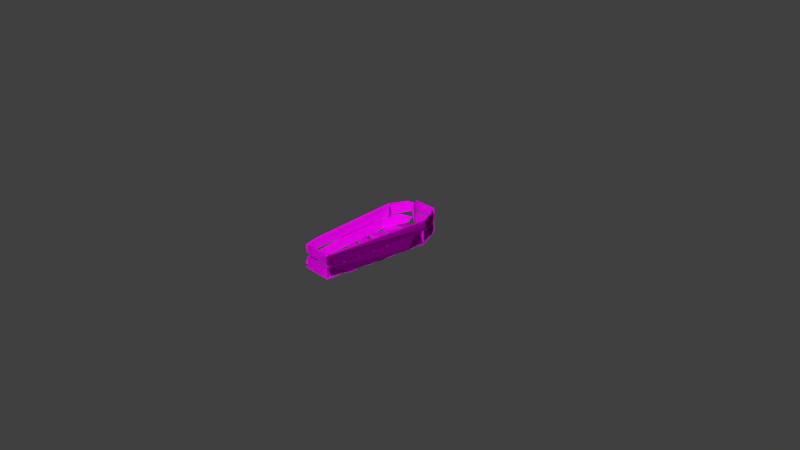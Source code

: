 # Source: Coffin_down.blend  (saved by Blender 2.79.0; exported with 4.5.12 LTS)
import bpy
from mathutils import Matrix  # noqa: F401  (used for matrix-valued properties, if any)

bpy.ops.wm.read_factory_settings(use_empty=True)
scene = bpy.context.scene
scene.name = 'Scene'

# ---- collections
col_collection_1 = bpy.data.collections.new('Collection 1'); scene.collection.children.link(col_collection_1)

# ---- images (referenced by path relative to the original .blend; pixels are not part of the script)
import os
ASSET_DIR = os.environ.get("B2B_ASSET_DIR", "")  # directory of the original .blend (textures are referenced by path, not embedded)
HERE = os.path.dirname(os.path.abspath(__file__))  # packed textures are extracted next to this script under _unpacked/

def load_image(name, relpath, width, height, colorspace="sRGB"):
    """Load a texture the original file referenced (path relative to the .blend, or extracted next to this script)."""
    p = next((c for c in (os.path.join(HERE, relpath), os.path.join(ASSET_DIR, relpath)) if relpath and os.path.exists(c)), "")
    if p:
        img = bpy.data.images.load(p, check_existing=True)
        img.name = name
    else:  # same state as the original file: an image datablock whose file is absent (Cycles renders it pink)
        img = bpy.data.images.new(name, width, height)
        img.source = "FILE"
        img.filepath = "//" + (relpath or name)
    img.colorspace_settings.name = colorspace
    return img
img_envsamplertex = load_image('EnvSamplerTex', 'coffin_01_kolor.tga', 1024, 1024, 'sRGB')
img_envsamplertex_001 = load_image('EnvSamplerTex.001', 'coffin_01_normal.jpg', 1024, 1024, 'Non-Color')

# ---- materials (node trees are filled in below, after node groups)
mat_m_coffin = bpy.data.materials.new('M_Coffin')
mat_m_coffin.alpha_threshold = 0.0
mat_m_coffin.roughness = 0.5

# ---- material node trees
mat_m_coffin.use_nodes = True; mat_m_coffin.node_tree.nodes.clear()
_N = mat_m_coffin.node_tree.nodes; _L = mat_m_coffin.node_tree.links
n0 = _N.new('ShaderNodeOutputMaterial'); n0.name = 'Material Output'; n0.location = (1200, 880)
n0.label = 'Material Out'
n1 = _N.new('ShaderNodeAddShader'); n1.name = 'Add Shader'; n1.location = (1000, 880)
n1.label = 'Shader Add Refl'
n2 = _N.new('ShaderNodeAddShader'); n2.name = 'Add Shader.001'; n2.location = (800, 880)
n2.label = 'Shader Add Spec'
n3 = _N.new('ShaderNodeBsdfRefraction'); n3.name = 'Refraction BSDF'; n3.location = (1200, 220)
n3.label = 'Refl BSDF'
n3.mute = True
n4 = _N.new('ShaderNodeMix'); n4.name = 'Mix'; n4.location = (1000, 220)
n4.label = 'Mix Color/Refl'
n4.data_type = 'RGBA'
n4.blend_type = 'MULTIPLY'
n4.inputs[0].default_value = 1.0
n4.inputs[6].default_value = (1.0, 1.0, 1.0, 1.0)
n4.inputs[7].default_value = (0.0, 0.0, 0.0, 0.0)
n5 = _N.new('ShaderNodeMixShader'); n5.name = 'Mix Shader'; n5.location = (600, 880)
n5.label = 'Shader Mix Alpha'
n6 = _N.new('ShaderNodeBsdfTransparent'); n6.name = 'Transparent BSDF'; n6.location = (400, 880)
n6.label = 'Alpha BSDF'
n6.mute = True
n7 = _N.new('ShaderNodeMix'); n7.name = 'Mix.001'; n7.location = (200, 1100)
n7.label = 'Mix Color/Alpha'
n7.data_type = 'RGBA'
n7.blend_type = 'MULTIPLY'
n7.inputs[0].default_value = 1.0
n7.inputs[6].default_value = (1.0, 1.0, 1.0, 1.0)
n7.inputs[7].default_value = (1.0, 1.0, 1.0, 1.0)
n8 = _N.new('ShaderNodeBsdfDiffuse'); n8.name = 'Diffuse BSDF'; n8.location = (400, 660)
n8.label = 'Diff BSDF'
n9 = _N.new('ShaderNodeMix'); n9.name = 'Mix.002'; n9.location = (200, 660)
n9.label = 'Mix Color/Diffuse'
n9.data_type = 'RGBA'
n9.blend_type = 'MULTIPLY'
n9.inputs[0].default_value = 1.0
n9.inputs[6].default_value = (0.8, 0.8, 0.8, 1.0)
n10 = _N.new('ShaderNodeBsdfAnisotropic'); n10.name = 'Glossy BSDF'; n10.location = (400, 220)
n10.label = 'Spec BSDF'
n10.distribution = 'GGX'
n11 = _N.new('ShaderNodeMix'); n11.name = 'Mix.003'; n11.location = (200, 220)
n11.label = 'Mix Color/Spec'
n11.data_type = 'RGBA'
n11.blend_type = 'MULTIPLY'
n11.inputs[0].default_value = 1.0
n11.inputs[6].default_value = (0.1, 0.1, 0.1, 1.0)
n11.inputs[7].default_value = (0.0, 0.0, 0.0, 1.0)
n12 = _N.new('ShaderNodeMix'); n12.name = 'Mix.004'; n12.location = (200, 0)
n12.label = 'Mix Color/Hardness'
n12.data_type = 'RGBA'
n12.blend_type = 'MULTIPLY'
n12.inputs[0].default_value = 1.0
n12.inputs[6].default_value = (3.95, 3.95, 3.95, 3.95)
n12.inputs[7].default_value = (1.0, 1.0, 1.0, 1.0)
n13 = _N.new('ShaderNodeNormalMap'); n13.name = 'Normal Map'; n13.location = (200, 440)
n13.label = 'Normal/Map'
n13.inputs[0].default_value = 0.35
n14 = _N.new('ShaderNodeMix'); n14.name = 'Mix.005'; n14.location = (1000, 660)
n14.label = 'Bump/Map'
n14.mute = True
n14.data_type = 'RGBA'
n14.blend_type = 'MULTIPLY'
n14.inputs[0].default_value = 1.0
n14.inputs[6].default_value = (1.0, 1.0, 1.0, 1.0)
n14.inputs[7].default_value = (0.0, 0.0, 0.0, 1.0)
n15 = _N.new('ShaderNodeTexCoord'); n15.name = 'Texture Coordinate'; n15.location = (-600, 660)
n15.label = 'Texture Coords'
n16 = _N.new('ShaderNodeTexImage'); n16.name = 'Image Texture'; n16.location = (0, 660)
n16.width = 140
n16.image = img_envsamplertex
n17 = _N.new('ShaderNodeTexImage'); n17.name = 'Image Texture.001'; n17.location = (0, 440)
n17.width = 140
n17.image = img_envsamplertex_001
n18 = _N.new('ShaderNodeDisplacement'); n18.name = 'Displacement'; n18.location = (0, 0)
n18.inputs[1].default_value = 0.0
n18.inputs[2].default_value = 0.1
n19 = _N.new('ShaderNodeMath'); n19.name = 'Math'; n19.location = (0, 0)
n19.operation = 'POWER'
_L.new(n1.outputs[0], n0.inputs[0])
_L.new(n2.outputs[0], n1.inputs[0])
_L.new(n3.outputs[0], n1.inputs[1])
_L.new(n4.outputs[2], n3.inputs[0])
_L.new(n5.outputs[0], n2.inputs[0])
_L.new(n6.outputs[0], n5.inputs[1])
_L.new(n7.outputs[2], n5.inputs[0])
_L.new(n8.outputs[0], n5.inputs[2])
_L.new(n9.outputs[2], n8.inputs[0])
_L.new(n10.outputs[0], n2.inputs[1])
_L.new(n11.outputs[2], n10.inputs[0])
_L.new(n13.outputs[0], n8.inputs[2])
_L.new(n13.outputs[0], n10.inputs[4])
_L.new(n13.outputs[0], n3.inputs[3])
_L.new(n16.outputs[0], n9.inputs[7])
_L.new(n17.outputs[0], n13.inputs[1])
_L.new(n14.outputs[2], n18.inputs[0])
_L.new(n18.outputs[0], n0.inputs[2])
_L.new(n12.outputs[2], n19.inputs[0])
_L.new(n19.outputs[0], n10.inputs[1])
n0.is_active_output = True

# ---- world
world_world = bpy.data.worlds.new('World'); scene.world = world_world
world_world.color = (0.05088, 0.05088, 0.05088)
world_world.use_sun_shadow = False
world_world.sun_shadow_jitter_overblur = 0.0
world_world.cycles.sampling_method = 'MANUAL'

# ---- cameras
cam_camera = bpy.data.cameras.new('Camera')
cam_camera.clip_end = 100.0
cam_camera.lens = 35.0
cam_camera.sensor_width = 32.0
cam_camera.sensor_height = 18.0
cam_camera.ortho_scale = 7.314
cam_camera.dof.focus_distance = 0.0

# ---- meshes
me_untitled_001 = bpy.data.meshes.new('Untitled.001')
me_untitled_001.from_pydata([(-35.9, 69.67, 6.868), (-37.01, 66.6, 4.501), (-37.11, 67.2, 35.15), (-34.46, 68.5, 35.33), (-33.86, 70.21, 21.48), (-33.36, 67.4, 4.845), (13.5, 101.5, 34.42), (14.76, 97.69, 6.71), (13.98, 100.7, 4.742), (11.75, 102.0, 23.64), (12.62, 98.14, 34.26), (16.83, -82.81, 1.845), (18.07, -65.09, 1.714), (20.1, -63.81, 3.065), (10.6, -83.23, 3.728), (-24.8, -82.9, 3.55), (-26.64, -65.5, 2.246), (-23.64, -82.89, 2.08), (20.64, -59.03, 3.093), (23.02, -47.36, 1.627), (-26.36, -57.53, 2.696), (23.52, -40.73, 2.875), (-5.732, -41.08, 0.6923), (-27.66, -45.65, 1.661), (-34.7, 21.86, 3.776), (-32.94, 27.94, 2.412), (29.21, 18.18, 3.533), (27.76, 8.04, 2.457), (-31.65, 20.87, 1.441), (-35.1, 74.68, 1.723), (-39.15, 67.6, 2.87), (-37.3, 55.89, 1.625), (-31.65, 52.29, 3.663), (31.07, 54.8, 3.898), (18.44, 52.32, 1.894), (33.47, 61.47, 2.263), (-19.72, 76.44, 3.712), (25.9, 76.3, 1.537), (13.31, -79.45, 4.822), (12.99, -76.54, 10.63), (16.7, -76.63, 5.381), (16.21, -79.66, 34.92), (-18.72, -76.89, 33.61), (-22.95, -76.59, 29.58), (-21.55, -77.22, 5.235), (-18.55, -77.01, 4.794), (-18.89, 98.01, 32.75), (-18.58, 98.6, 4.919), (-19.25, 101.6, 5.034), (-18.94, 101.5, 33.22), (-19.59, 103.1, 2.227), (16.49, 103.1, 2.781), (14.52, 102.7, 18.85), (-20.61, 102.9, 18.12), (28.55, 69.34, 35.11), (31.57, 66.03, 27.86), (27.35, 65.67, 27.34), (27.3, 68.96, 4.751), (-33.53, 75.23, 20.42), (-35.55, 56.64, 20.57), (-36.85, 65.91, 28.37), (-23.62, -81.91, 34.23), (-21.21, 100.9, 32.49), (-27.0, -60.61, 35.53), (-22.42, 101.9, 26.85), (-39.57, 67.75, 21.02), (-26.73, 94.02, 35.93), (-15.72, -81.86, 20.43), (15.71, -81.44, 20.36), (16.64, -82.83, 32.63), (-21.98, -81.83, 26.32), (-8.887, -83.95, 22.89), (-11.66, -83.37, 35.96), (12.63, -81.62, 35.67), (-20.42, -81.13, 18.97), (15.45, -81.19, 18.1), (15.8, -82.55, 19.02), (16.41, -81.24, 4.413), (-21.94, -81.33, 4.805), (-21.38, -82.81, 17.88), (26.7, 5.408, 3.092), (-32.32, -7.414, 1.818), (19.77, -15.55, 2.262), (-23.71, -15.38, 2.446), (25.84, -2.435, 1.231), (-25.96, -38.07, 3.007), (11.19, -39.09, 3.269), (-31.08, -22.56, 1.945), (23.89, -32.54, 3.6), (24.92, -17.01, 1.668), (21.72, -16.55, 2.392), (-35.28, 48.7, 1.622), (28.04, 30.83, 1.762), (-36.03, 33.17, 3.434), (-31.64, 50.9, 3.042), (31.66, 51.45, 2.744), (-16.73, 103.5, 20.4), (15.52, 104.8, 21.56), (-20.36, 104.8, 22.53), (-21.08, 104.2, 35.66), (13.89, 103.9, 35.99), (15.1, 102.8, 20.49), (-22.05, 102.5, 24.18), (15.78, 101.1, 6.67), (21.3, 91.98, 3.633), (28.46, 77.07, 14.8), (31.28, 50.89, 19.65), (18.12, -78.19, 6.399), (30.83, 40.17, 3.405), (21.92, -49.12, 3.364), (30.7, 65.82, 4.087), (29.64, 46.37, 19.18), (17.18, 98.53, 21.51), (15.34, 101.7, 28.44), (26.8, 81.59, 20.6), (33.74, 67.63, 26.64), (32.24, 54.68, 20.58), (20.81, -67.05, 20.76), (18.33, -82.94, 22.52), (19.08, -83.84, 34.34), (17.91, -77.48, 35.61), (29.53, 71.79, 35.48), (28.04, 73.45, 21.0), (-27.19, 92.85, 1.626), (16.89, 100.9, 2.108), (28.27, 78.59, 3.587), (24.32, 78.43, 2.364), (-12.45, 101.0, 3.968), (-25.54, 94.45, 4.168), (-22.75, 99.32, 11.87), (-24.33, -79.15, 15.87), (-24.67, -82.95, 8.286), (-35.06, 53.42, 3.971), (-31.33, 82.61, 18.88), (-35.01, 75.58, 3.991), (-26.55, -73.61, 3.763), (-35.9, 28.69, 3.83), (-32.69, -7.128, 19.85), (-24.35, -40.58, 3.119), (27.67, 27.82, 2.269), (4.979, 75.74, 2.257), (-23.19, 97.96, 21.19), (25.23, -13.29, 3.322), (-28.3, -16.28, 2.949), (-31.99, 30.14, 1.711), (26.94, 47.3, 4.018), (17.71, 29.23, 3.291), (32.52, 69.11, 35.76), (30.05, 56.08, 21.07), (-33.5, 77.99, 2.927), (-10.73, 77.13, 5.116), (-37.2, 65.37, 10.22), (-33.81, 65.86, 32.5), (15.55, 98.27, 33.43), (11.9, 98.58, 4.852), (-15.72, -61.95, 3.964), (10.91, -62.32, 1.551), (-25.32, 7.87, 3.669), (-31.13, 7.773, 2.319), (30.37, 74.95, 3.489), (12.41, -79.92, 28.28), (14.14, -76.69, 33.82), (17.09, -76.82, 30.81), (-18.71, -81.07, 23.96), (-21.32, 97.14, 21.11), (10.49, 105.1, 18.37), (-15.33, 104.7, 3.475), (29.76, 65.81, 35.6), (31.4, 67.66, 4.305), (29.89, 65.79, 4.838), (-36.38, 66.92, 34.49), (-38.75, 69.72, 35.79), (-24.43, -80.39, 21.23), (-36.75, 73.53, 20.03), (-21.13, -81.37, 34.33), (4.422, -83.54, 4.402), (-32.47, 1.609, 3.578), (-23.9, 6.35, 2.079), (12.66, -37.91, 1.139), (-17.69, -16.68, 0.9907), (-18.28, 102.3, 34.05), (30.02, 68.67, 19.1), (17.72, 97.56, 19.01), (19.21, -82.55, 18.32), (17.35, 96.95, 35.55), (23.18, 88.98, 35.61), (29.78, 52.44, 35.92), (20.07, -54.5, 20.33), (-15.65, 101.1, 1.655), (-36.16, 57.7, 19.16), (-23.65, -79.3, 5.45)], [], [(4, 5, 0), (151, 2, 1), (0, 1, 2), (2, 4, 0), (4, 2, 3), (5, 4, 152), (152, 2, 151), (6, 153, 8), (8, 9, 6), (7, 154, 8), (154, 10, 9), (154, 7, 10), (153, 10, 7), (12, 17, 16), (13, 12, 16), (14, 11, 13), (13, 11, 12), (14, 17, 11), (17, 14, 15), (15, 16, 17), (155, 156, 18), (18, 156, 19), (19, 21, 18), (155, 138, 20), (138, 23, 20), (22, 21, 19), (158, 157, 24), (24, 25, 158), (26, 139, 24), (26, 27, 139), (28, 27, 158), (27, 28, 139), (31, 32, 30), (30, 29, 31), (34, 33, 32), (34, 35, 33), (37, 35, 34), (31, 29, 140), (140, 37, 31), (33, 159, 36), (37, 140, 36), (160, 39, 38), (161, 162, 40), (162, 41, 40), (45, 44, 42), (163, 45, 42), (49, 46, 48), (164, 47, 46), (164, 49, 48), (53, 165, 166), (52, 165, 53), (55, 54, 167), (55, 169, 168), (56, 169, 167), (54, 55, 168), (168, 57, 54), (57, 168, 169), (56, 57, 169), (60, 61, 172), (59, 58, 60), (171, 170, 66), (63, 65, 172), (64, 62, 141), (173, 59, 172), (65, 173, 172), (173, 66, 64), (64, 141, 173), (67, 174, 68), (68, 69, 71), (69, 68, 73), (67, 71, 70), (71, 69, 72), (77, 78, 75), (76, 75, 74), (76, 77, 75), (175, 78, 77), (79, 74, 78), (80, 84, 177), (81, 83, 176), (142, 80, 176), (176, 83, 142), (177, 84, 81), (178, 86, 85), (86, 88, 85), (90, 179, 143), (91, 94, 95), (146, 144, 92), (93, 91, 144), (93, 94, 91), (93, 146, 145), (94, 93, 145), (94, 145, 95), (101, 97, 100), (96, 97, 101), (102, 98, 96), (101, 100, 180), (106, 181, 111), (105, 110, 104), (104, 182, 105), (105, 181, 106), (183, 109, 108), (183, 107, 109), (107, 183, 111), (111, 110, 107), (111, 181, 110), (184, 185, 113), (114, 122, 112), (114, 112, 113), (116, 122, 114), (119, 116, 115), (147, 186, 120), (117, 187, 116), (187, 117, 118), (119, 120, 118), (184, 122, 121), (122, 184, 113), (120, 148, 187), (149, 150, 127), (127, 124, 188), (149, 123, 126), (124, 125, 126), (125, 124, 127), (127, 150, 125), (189, 128, 129), (133, 189, 129), (128, 189, 132), (189, 130, 190), (135, 132, 190), (136, 132, 135), (136, 189, 134), (137, 136, 135), (137, 135, 130), (5, 1, 0), (2, 152, 3), (152, 4, 3), (151, 5, 152), (151, 1, 5), (6, 9, 10), (10, 153, 6), (8, 153, 7), (154, 9, 8), (12, 11, 17), (13, 15, 14), (13, 16, 15), (155, 20, 156), (155, 18, 21), (155, 21, 138), (22, 23, 138), (138, 21, 22), (22, 19, 156), (23, 22, 156), (23, 156, 20), (25, 24, 139), (24, 157, 26), (158, 27, 157), (26, 157, 27), (58, 62, 170, 60), (28, 158, 25), (25, 139, 28), (30, 36, 29), (32, 36, 30), (32, 31, 34), (34, 31, 37), (35, 159, 33), (36, 32, 33), (35, 37, 159), (36, 140, 29), (37, 36, 159), (160, 38, 41), (38, 40, 41), (161, 39, 160), (38, 39, 40), (39, 161, 40), (161, 160, 41), (41, 162, 161), (43, 44, 163), (42, 44, 43), (43, 163, 42), (45, 163, 44), (48, 46, 47), (164, 48, 47), (49, 164, 46), (50, 53, 166), (50, 166, 51), (165, 51, 166), (165, 52, 51), (50, 51, 52), (50, 52, 53), (54, 56, 167), (167, 169, 55), (56, 54, 57), (62, 58, 141), (60, 172, 59), (170, 171, 63, 61), (170, 61, 60), (92, 95, 145, 146), (66, 170, 62), (61, 63, 172), (63, 171, 65), (64, 66, 62), (173, 141, 58), (173, 58, 59), (171, 173, 65), (171, 66, 173), (68, 174, 73), (67, 70, 174), (67, 68, 71), (71, 174, 70), (72, 174, 71), (69, 73, 72), (72, 73, 174), (78, 74, 75), (74, 79, 76), (76, 79, 175), (76, 175, 77), (175, 79, 78), (176, 80, 177), (80, 142, 84), (83, 82, 142), (82, 84, 142), (82, 83, 84), (83, 81, 84), (81, 176, 177), (85, 88, 143), (87, 85, 143), (89, 90, 88), (88, 86, 178), (88, 178, 89), (88, 90, 143), (179, 87, 143), (179, 85, 87), (179, 90, 89), (178, 179, 89), (179, 178, 85), (92, 91, 95), (92, 144, 91), (144, 146, 93), (128, 134, 133, 129), (96, 101, 102), (98, 97, 96), (102, 180, 99), (102, 99, 98), (99, 97, 98), (99, 100, 97), (99, 180, 100), (180, 102, 101), (104, 103, 182), (105, 182, 181), (105, 106, 110), (111, 183, 106), (106, 108, 110), (108, 106, 183), (108, 109, 110), (110, 103, 104), (107, 110, 109), (181, 182, 110), (110, 182, 103), (185, 114, 113), (116, 148, 122), (115, 116, 114), (147, 115, 114), (147, 114, 185), (185, 184, 121), (147, 185, 121), (121, 186, 147), (147, 119, 115), (116, 119, 117), (187, 148, 116), (118, 117, 119), (120, 119, 147), (148, 120, 186), (186, 121, 148), (122, 148, 121), (122, 113, 112), (120, 187, 118), (123, 149, 127), (127, 188, 123), (123, 188, 126), (126, 188, 124), (126, 150, 149), (125, 150, 126), (189, 190, 132), (130, 135, 131), (130, 131, 190), (190, 131, 135), (134, 128, 132), (134, 189, 133), (136, 134, 132), (137, 189, 136), (137, 130, 189)])
_uv = me_untitled_001.uv_layers.new(name='UVmap_0')
_uv.uv.foreach_set('vector', [0.4529, 0.4452, 0.4598, 0.4421, 0.4546, 0.4523, 0.4672, 0.4674, 0.4636, 0.5497, 0.4622, 0.4495, 0.4546, 0.4523, 0.4622, 0.4495, 0.4636, 0.5497, 0.4636, 0.5497, 0.4476, 0.5021, 0.4546, 0.4523, 0.4476, 0.5021, 0.4636, 0.5497, 0.451, 0.5473, 0.4416, 0.4513, 0.4476, 0.5021, 0.4331, 0.5399, 0.4331, 0.5399, 0.4251, 0.5456, 0.423, 0.4669, 0.4987, 0.4573, 0.5099, 0.4598, 0.5088, 0.5367, 0.5088, 0.5367, 0.4931, 0.4819, 0.4987, 0.4573, 0.5061, 0.5583, 0.4986, 0.5567, 0.5015, 0.5509, 0.4826, 0.5463, 0.4806, 0.4568, 0.4931, 0.4819, 0.4826, 0.5463, 0.4755, 0.5325, 0.4806, 0.4568, 0.4742, 0.4685, 0.4806, 0.4568, 0.4755, 0.5325, 0.6729, 0.4926, 0.7217, 0.6015, 0.688, 0.617, 0.6428, 0.4999, 0.6729, 0.4926, 0.6664, 0.6193, 0.608, 0.5093, 0.6148, 0.4871, 0.6428, 0.4999, 0.6428, 0.4999, 0.6148, 0.4871, 0.6563, 0.4827, 0.608, 0.5093, 0.6027, 0.5925, 0.6026, 0.4985, 0.6027, 0.5925, 0.608, 0.5093, 0.6135, 0.6116, 0.6135, 0.6116, 0.6537, 0.6211, 0.6142, 0.6198, 0.6773, 0.74, 0.6747, 0.6464, 0.6863, 0.6298, 0.6863, 0.6298, 0.6747, 0.6464, 0.7157, 0.6236, 0.7157, 0.6236, 0.7353, 0.6304, 0.6863, 0.6298, 0.6773, 0.74, 0.7386, 0.7632, 0.6916, 0.773, 0.7386, 0.7632, 0.7221, 0.7761, 0.6916, 0.773, 0.7489, 0.7096, 0.7353, 0.6304, 0.7718, 0.633, 0.9374, 0.5958, 0.9314, 0.5672, 0.9629, 0.5922, 0.9629, 0.5922, 0.9806, 0.5982, 0.9374, 0.5958, 0.9598, 0.417, 0.982, 0.4112, 0.9629, 0.5922, 0.9598, 0.417, 0.937, 0.4212, 0.982, 0.4112, 0.8848, 0.5735, 0.9089, 0.4233, 0.924, 0.5829, 0.9089, 0.4233, 0.8848, 0.5735, 0.8666, 0.4194, 0.9308, 0.9852, 0.9274, 0.9648, 0.9643, 0.9851, 0.9643, 0.9851, 0.9822, 0.9878, 0.9308, 0.9852, 0.9133, 0.8085, 0.928, 0.7802, 0.9274, 0.9648, 0.9216, 0.7757, 0.9482, 0.7737, 0.928, 0.7802, 0.8519, 0.8049, 0.8815, 0.7814, 0.9133, 0.8085, 0.8914, 0.9803, 0.858, 0.9667, 0.8522, 0.8573, 0.8522, 0.8573, 0.8519, 0.8049, 0.8914, 0.9803, 0.928, 0.7802, 0.9808, 0.7713, 0.9878, 0.9331, 0.9939, 0.798, 0.9916, 0.8644, 0.9878, 0.9331, 0.7243, 0.3015, 0.7175, 0.2451, 0.7307, 0.2281, 0.712, 0.3136, 0.699, 0.3097, 0.7144, 0.223, 0.699, 0.3097, 0.6914, 0.3232, 0.7115, 0.2243, 0.7157, 0.3394, 0.7306, 0.3489, 0.7175, 0.4312, 0.6985, 0.3978, 0.7157, 0.3394, 0.7175, 0.4312, 0.5661, 0.5408, 0.5444, 0.5365, 0.5718, 0.4855, 0.5412, 0.5056, 0.5518, 0.4473, 0.5444, 0.5365, 0.5412, 0.5056, 0.5287, 0.5453, 0.5394, 0.4515, 0.5703, 0.2808, 0.6569, 0.282, 0.5888, 0.3161, 0.6639, 0.2561, 0.6569, 0.282, 0.5717, 0.2656, 0.5261, 0.5951, 0.5427, 0.582, 0.5431, 0.589, 0.5261, 0.5951, 0.4407, 0.6052, 0.4357, 0.5876, 0.5106, 0.6077, 0.4407, 0.6052, 0.5315, 0.5984, 0.5427, 0.582, 0.5261, 0.5951, 0.4357, 0.5876, 0.4357, 0.5876, 0.4297, 0.5822, 0.5427, 0.582, 0.4297, 0.5822, 0.4357, 0.5876, 0.4298, 0.5883, 0.5106, 0.6077, 0.4454, 0.614, 0.4407, 0.6052, 0.1207, 0.1953, 0.5469, 0.1765, 0.5057, 0.2124, 0.1499, 0.2142, 0.09148, 0.213, 0.1207, 0.1953, 0.1104, 0.1595, 0.118, 0.1757, 0.03056, 0.1642, 0.5061, 0.1583, 0.1153, 0.1246, 0.5466, 0.1286, 0.008037, 0.138, 0.005081, 0.155, 0.01233, 0.122, 0.09052, 0.1167, 0.2036, 0.1119, 0.5466, 0.1286, 0.1153, 0.1246, 0.09052, 0.1167, 0.5466, 0.1286, 0.09052, 0.1167, 0.03056, 0.1642, 0.008037, 0.138, 0.008037, 0.138, 0.01233, 0.122, 0.09052, 0.1167, 0.6593, 0.05628, 0.6478, 0.1025, 0.5731, 0.06586, 0.5731, 0.06586, 0.5709, 0.02087, 0.6386, 0.04316, 0.5709, 0.02087, 0.5677, 0.04788, 0.5643, 0.01393, 0.6593, 0.05628, 0.6386, 0.04316, 0.6809, 0.04256, 0.6386, 0.04316, 0.5709, 0.02087, 0.6531, 0.009595, 0.5716, 0.1178, 0.669, 0.1174, 0.5673, 0.1494, 0.572, 0.1742, 0.5673, 0.1494, 0.6687, 0.1529, 0.572, 0.1742, 0.5611, 0.1998, 0.5597, 0.1689, 0.6002, 0.2002, 0.6722, 0.2089, 0.5716, 0.2074, 0.6731, 0.171, 0.684, 0.1767, 0.6768, 0.2046, 0.6539, 0.6444, 0.6631, 0.6451, 0.6605, 0.7821, 0.6163, 0.8094, 0.5909, 0.7886, 0.649, 0.8118, 0.6007, 0.6432, 0.6539, 0.6444, 0.649, 0.8118, 0.649, 0.8118, 0.5909, 0.7886, 0.6007, 0.6432, 0.5317, 0.7717, 0.55, 0.6455, 0.5493, 0.7974, 0.8103, 0.6377, 0.8151, 0.6394, 0.8234, 0.7559, 0.8151, 0.6394, 0.8334, 0.6076, 0.8234, 0.7559, 0.8802, 0.6115, 0.8916, 0.7233, 0.8823, 0.7559, 0.7207, 0.9681, 0.7123, 0.9516, 0.7092, 0.7835, 0.7763, 0.8138, 0.7651, 0.9604, 0.7467, 0.7956, 0.7906, 0.9701, 0.8227, 0.9781, 0.7828, 0.9772, 0.7906, 0.9701, 0.8296, 0.962, 0.8227, 0.9781, 0.7906, 0.9701, 0.7763, 0.8138, 0.8145, 0.8089, 0.8296, 0.962, 0.7906, 0.9701, 0.8145, 0.8089, 0.8296, 0.962, 0.8145, 0.8089, 0.8336, 0.7808, 0.5605, 0.3501, 0.5712, 0.3534, 0.5737, 0.387, 0.6646, 0.3383, 0.5712, 0.3534, 0.5697, 0.3407, 0.6813, 0.355, 0.6733, 0.3465, 0.681, 0.3407, 0.5731, 0.433, 0.5737, 0.387, 0.676, 0.4019, 0.3861, 0.3065, 0.4337, 0.3215, 0.3572, 0.3253, 0.4692, 0.3029, 0.4369, 0.2775, 0.5226, 0.2697, 0.5226, 0.2697, 0.5267, 0.3221, 0.4692, 0.3029, 0.4692, 0.3029, 0.4512, 0.322, 0.3861, 0.3065, 0.009912, 0.3076, 0.1062, 0.2689, 0.361, 0.2731, 0.009912, 0.3076, 0.005239, 0.2833, 0.1062, 0.2689, 0.0195, 0.2417, 0.05849, 0.2268, 0.3635, 0.2195, 0.3635, 0.2195, 0.4369, 0.2775, 0.0195, 0.2417, 0.3635, 0.2195, 0.4436, 0.2201, 0.4369, 0.2775, 0.5382, 0.3877, 0.5085, 0.3818, 0.5505, 0.3602, 0.4833, 0.3388, 0.4821, 0.3291, 0.5459, 0.3387, 0.4833, 0.3388, 0.5459, 0.3387, 0.5505, 0.3602, 0.4038, 0.3374, 0.4821, 0.3291, 0.4833, 0.3388, 0.006898, 0.3735, 0.4038, 0.3374, 0.4409, 0.3574, 0.443, 0.3809, 0.3998, 0.3922, 0.02203, 0.406, 0.04961, 0.3391, 0.08142, 0.3308, 0.4038, 0.3374, 0.08142, 0.3308, 0.04961, 0.3391, 0.006963, 0.3451, 0.006898, 0.3735, 0.001823, 0.363, 0.006963, 0.3451, 0.5382, 0.3877, 0.4607, 0.4218, 0.454, 0.3944, 0.4607, 0.4218, 0.5382, 0.3877, 0.5411, 0.4171, 0.02203, 0.406, 0.4102, 0.4341, 0.1323, 0.4301, 0.5606, 0.9908, 0.5467, 0.9878, 0.5168, 0.9735, 0.4929, 0.8948, 0.5006, 0.8507, 0.4977, 0.9395, 0.5606, 0.9908, 0.5241, 0.9694, 0.553, 0.8254, 0.5006, 0.8507, 0.5522, 0.814, 0.553, 0.8254, 0.5715, 0.819, 0.6319, 0.8625, 0.6289, 0.9288, 0.6289, 0.9288, 0.5859, 0.9221, 0.5715, 0.819, 0.1094, 0.005475, 0.0216, 0.05417, 0.005315, 0.02328, 0.03878, 0.001952, 0.1094, 0.005475, 0.005315, 0.02328, 0.0216, 0.05417, 0.1094, 0.005475, 0.1535, 0.04674, 0.1094, 0.005475, 0.5381, 0.01807, 0.541, 0.03775, 0.5201, 0.05952, 0.1535, 0.04674, 0.541, 0.03775, 0.2227, 0.0551, 0.1535, 0.04674, 0.5201, 0.05952, 0.2227, 0.0551, 0.1212, 0.1053, 0.0904, 0.05638, 0.3251, 0.09891, 0.2227, 0.0551, 0.5201, 0.05952, 0.3251, 0.09891, 0.5201, 0.05952, 0.5341, 0.09087, 0.4598, 0.4421, 0.4622, 0.4495, 0.4546, 0.4523, 0.4636, 0.5497, 0.4636, 0.5578, 0.4589, 0.5559, 0.4331, 0.5399, 0.4476, 0.5021, 0.4392, 0.5458, 0.423, 0.4669, 0.4416, 0.4513, 0.4331, 0.5399, 0.423, 0.4669, 0.4262, 0.4502, 0.4416, 0.4513, 0.5045, 0.4471, 0.5016, 0.4417, 0.5079, 0.4442, 0.5079, 0.4442, 0.5099, 0.4598, 0.5045, 0.4471, 0.5088, 0.5367, 0.5099, 0.4598, 0.5156, 0.5266, 0.4986, 0.5567, 0.4931, 0.4819, 0.5015, 0.5509, 0.6729, 0.4926, 0.7218, 0.4993, 0.7217, 0.6015, 0.6428, 0.4999, 0.6135, 0.6116, 0.608, 0.5093, 0.6428, 0.4999, 0.6664, 0.6193, 0.6135, 0.6116, 0.6773, 0.74, 0.6703, 0.7503, 0.6721, 0.673, 0.6773, 0.74, 0.6863, 0.6298, 0.7353, 0.6304, 0.6773, 0.74, 0.7353, 0.6304, 0.7386, 0.7632, 0.7489, 0.7096, 0.7708, 0.7661, 0.7386, 0.7632, 0.7386, 0.7632, 0.7353, 0.6304, 0.7489, 0.7096, 0.7489, 0.7096, 0.7718, 0.633, 0.7977, 0.6694, 0.7708, 0.7661, 0.7489, 0.7096, 0.7977, 0.6694, 0.7708, 0.7661, 0.7977, 0.6694, 0.7937, 0.7486, 0.992, 0.5688, 0.9629, 0.5922, 0.9935, 0.4389, 0.9629, 0.5922, 0.9314, 0.5672, 0.9598, 0.417, 0.924, 0.5829, 0.937, 0.4212, 0.9314, 0.5672, 0.9598, 0.417, 0.9314, 0.5672, 0.937, 0.4212, 0.09148, 0.213, 0.009881, 0.1801, 0.118, 0.1757, 0.1207, 0.1953, 0.8848, 0.5735, 0.8979, 0.5902, 0.8665, 0.5899, 0.8665, 0.5899, 0.8666, 0.4194, 0.8848, 0.5735, 0.9643, 0.9851, 0.9871, 0.984, 0.9822, 0.9878, 0.9773, 0.982, 0.9871, 0.984, 0.9643, 0.9851, 0.9274, 0.9648, 0.8914, 0.9803, 0.9133, 0.8085, 0.9133, 0.8085, 0.8914, 0.9803, 0.8519, 0.8049, 0.9482, 0.7737, 0.9808, 0.7713, 0.928, 0.7802, 0.9878, 0.9331, 0.9274, 0.9648, 0.928, 0.7802, 0.9482, 0.7737, 0.9829, 0.7615, 0.9808, 0.7713, 0.9878, 0.9331, 0.9916, 0.8644, 0.9928, 0.9673, 0.9939, 0.798, 0.9878, 0.9331, 0.9808, 0.7713, 0.7243, 0.3015, 0.7307, 0.2281, 0.7352, 0.3088, 0.7307, 0.2281, 0.7413, 0.2389, 0.7352, 0.3088, 0.712, 0.3136, 0.7175, 0.2451, 0.7243, 0.3015, 0.7307, 0.2281, 0.7175, 0.2451, 0.7144, 0.223, 0.7175, 0.2451, 0.712, 0.3136, 0.7144, 0.223, 0.6979, 0.3309, 0.6885, 0.3322, 0.6914, 0.3232, 0.6914, 0.3232, 0.699, 0.3097, 0.6979, 0.3309, 0.7314, 0.4279, 0.7306, 0.3489, 0.7447, 0.4028, 0.7175, 0.4312, 0.7306, 0.3489, 0.7314, 0.4279, 0.6924, 0.426, 0.6985, 0.3978, 0.6983, 0.4365, 0.7157, 0.3394, 0.6985, 0.3978, 0.7183, 0.3338, 0.5718, 0.4855, 0.5444, 0.5365, 0.5518, 0.4473, 0.5412, 0.5056, 0.5394, 0.4515, 0.5518, 0.4473, 0.5287, 0.5453, 0.5412, 0.5056, 0.5367, 0.5433, 0.5743, 0.3258, 0.5703, 0.2808, 0.5888, 0.3161, 0.5743, 0.3258, 0.5888, 0.3161, 0.6727, 0.3203, 0.6569, 0.282, 0.6727, 0.3203, 0.5888, 0.3161, 0.6569, 0.282, 0.6758, 0.2758, 0.6727, 0.3203, 0.5818, 0.2228, 0.6592, 0.2178, 0.6639, 0.2561, 0.5818, 0.2228, 0.6639, 0.2561, 0.5717, 0.2656, 0.5427, 0.582, 0.5485, 0.5846, 0.5431, 0.589, 0.5315, 0.5984, 0.4407, 0.6052, 0.5261, 0.5951, 0.5106, 0.6077, 0.5326, 0.6177, 0.4454, 0.614, 0.009881, 0.1801, 0.09148, 0.213, 0.01741, 0.2145, 0.1207, 0.1953, 0.5057, 0.2124, 0.1499, 0.2142, 0.118, 0.1757, 0.1104, 0.1595, 0.5061, 0.1583, 0.5469, 0.1765, 0.118, 0.1757, 0.5469, 0.1765, 0.1207, 0.1953, 0.7829, 0.7899, 0.8336, 0.7808, 0.8145, 0.8089, 0.7763, 0.8138, 0.03056, 0.1642, 0.118, 0.1757, 0.009881, 0.1801, 0.552, 0.157, 0.5061, 0.1583, 0.5466, 0.1286, 0.5061, 0.1583, 0.1104, 0.1595, 0.1153, 0.1246, 0.008037, 0.138, 0.03056, 0.1642, 0.005081, 0.155, 0.09052, 0.1167, 0.01233, 0.122, 0.0773, 0.1131, 0.09052, 0.1167, 0.0773, 0.1131, 0.105, 0.1121, 0.1104, 0.1595, 0.09052, 0.1167, 0.1153, 0.1246, 0.1104, 0.1595, 0.03056, 0.1642, 0.09052, 0.1167, 0.5731, 0.06586, 0.6478, 0.1025, 0.574, 0.1037, 0.6593, 0.05628, 0.6807, 0.06805, 0.6478, 0.1025, 0.6593, 0.05628, 0.5731, 0.06586, 0.6386, 0.04316, 0.6386, 0.04316, 0.6816, 0.01636, 0.6809, 0.04256, 0.6531, 0.009595, 0.6816, 0.01636, 0.6386, 0.04316, 0.5709, 0.02087, 0.5896, 0.005436, 0.6531, 0.009595, 0.6531, 0.009595, 0.5896, 0.005436, 0.6816, 0.01636, 0.669, 0.1174, 0.6687, 0.1529, 0.5673, 0.1494, 0.6687, 0.1529, 0.6731, 0.171, 0.572, 0.1742, 0.572, 0.1742, 0.6731, 0.171, 0.6002, 0.2002, 0.572, 0.1742, 0.6002, 0.2002, 0.5611, 0.1998, 0.6002, 0.2002, 0.6731, 0.171, 0.6722, 0.2089, 0.649, 0.8118, 0.6539, 0.6444, 0.6605, 0.7821, 0.6539, 0.6444, 0.6007, 0.6432, 0.6254, 0.6338, 0.5909, 0.7886, 0.5908, 0.6604, 0.6007, 0.6432, 0.5908, 0.6604, 0.55, 0.6455, 0.5885, 0.6428, 0.5908, 0.6604, 0.5909, 0.7886, 0.55, 0.6455, 0.5909, 0.7886, 0.5493, 0.7974, 0.55, 0.6455, 0.5493, 0.7974, 0.5378, 0.7974, 0.5317, 0.7717, 0.8234, 0.7559, 0.8334, 0.6076, 0.8823, 0.7559, 0.8639, 0.7679, 0.8234, 0.7559, 0.8823, 0.7559, 0.8661, 0.6021, 0.883, 0.6165, 0.8334, 0.6076, 0.8334, 0.6076, 0.8151, 0.6394, 0.8232, 0.6054, 0.8334, 0.6076, 0.8232, 0.6054, 0.8661, 0.6021, 0.8334, 0.6076, 0.883, 0.6165, 0.8823, 0.7559, 0.8916, 0.7233, 0.9026, 0.7612, 0.8823, 0.7559, 0.8916, 0.7233, 0.9395, 0.7319, 0.9026, 0.7612, 0.8916, 0.7233, 0.8802, 0.6115, 0.9101, 0.6218, 0.9396, 0.6462, 0.8916, 0.7233, 0.9101, 0.6218, 0.8916, 0.7233, 0.9396, 0.6462, 0.9395, 0.7319, 0.7467, 0.7956, 0.7207, 0.9681, 0.7092, 0.7835, 0.7467, 0.7956, 0.7651, 0.9604, 0.7207, 0.9681, 0.7651, 0.9604, 0.7763, 0.8138, 0.7906, 0.9701, 0.0216, 0.05417, 0.0904, 0.05638, 0.06293, 0.1005, 0.007652, 0.07885, 0.6646, 0.3383, 0.5697, 0.3407, 0.6471, 0.3348, 0.6733, 0.3465, 0.5712, 0.3534, 0.6646, 0.3383, 0.6813, 0.355, 0.6826, 0.3797, 0.6753, 0.3827, 0.6813, 0.355, 0.6753, 0.3827, 0.6733, 0.3465, 0.6753, 0.3827, 0.5712, 0.3534, 0.6733, 0.3465, 0.6753, 0.3827, 0.5737, 0.387, 0.5712, 0.3534, 0.6753, 0.3827, 0.676, 0.4019, 0.5737, 0.387, 0.676, 0.4019, 0.6774, 0.4178, 0.5731, 0.433, 0.5226, 0.2697, 0.5501, 0.2883, 0.5267, 0.3221, 0.4692, 0.3029, 0.5267, 0.3221, 0.4512, 0.322, 0.4692, 0.3029, 0.3861, 0.3065, 0.4369, 0.2775, 0.3572, 0.3253, 0.009912, 0.3076, 0.3861, 0.3065, 0.3861, 0.3065, 0.361, 0.2731, 0.4369, 0.2775, 0.361, 0.2731, 0.3861, 0.3065, 0.009912, 0.3076, 0.361, 0.2731, 0.1062, 0.2689, 0.4369, 0.2775, 0.4369, 0.2775, 0.5441, 0.2571, 0.5226, 0.2697, 0.0195, 0.2417, 0.4369, 0.2775, 0.1062, 0.2689, 0.4436, 0.2201, 0.5396, 0.2251, 0.4369, 0.2775, 0.4369, 0.2775, 0.5396, 0.2251, 0.5441, 0.2571, 0.5085, 0.3818, 0.4833, 0.3388, 0.5505, 0.3602, 0.4038, 0.3374, 0.4193, 0.3288, 0.4821, 0.3291, 0.4409, 0.3574, 0.4038, 0.3374, 0.4833, 0.3388, 0.443, 0.3809, 0.4409, 0.3574, 0.4833, 0.3388, 0.443, 0.3809, 0.4833, 0.3388, 0.5085, 0.3818, 0.5085, 0.3818, 0.5382, 0.3877, 0.454, 0.3944, 0.443, 0.3809, 0.5085, 0.3818, 0.454, 0.3944, 0.454, 0.3944, 0.3998, 0.3922, 0.443, 0.3809, 0.443, 0.3809, 0.006898, 0.3735, 0.4409, 0.3574, 0.4038, 0.3374, 0.006898, 0.3735, 0.04961, 0.3391, 0.08142, 0.3308, 0.4193, 0.3288, 0.4038, 0.3374, 0.006963, 0.3451, 0.04961, 0.3391, 0.006898, 0.3735, 0.02203, 0.406, 0.006898, 0.3735, 0.443, 0.3809, 0.4102, 0.4341, 0.02203, 0.406, 0.3998, 0.3922, 0.3998, 0.3922, 0.454, 0.3944, 0.4102, 0.4341, 0.4607, 0.4218, 0.4102, 0.4341, 0.454, 0.3944, 0.4607, 0.4218, 0.5411, 0.4171, 0.5154, 0.4317, 0.02203, 0.406, 0.1323, 0.4301, 0.02777, 0.4255, 0.5241, 0.9694, 0.5606, 0.9908, 0.5168, 0.9735, 0.5168, 0.9735, 0.4968, 0.9611, 0.5241, 0.9694, 0.5241, 0.9694, 0.4977, 0.9395, 0.553, 0.8254, 0.553, 0.8254, 0.4977, 0.9395, 0.5006, 0.8507, 0.553, 0.8254, 0.5859, 0.9221, 0.5606, 0.9908, 0.5715, 0.819, 0.5859, 0.9221, 0.553, 0.8254, 0.1094, 0.005475, 0.541, 0.03775, 0.1535, 0.04674, 0.5381, 0.01807, 0.5545, 0.03341, 0.5502, 0.03445, 0.5381, 0.01807, 0.5502, 0.03445, 0.541, 0.03775, 0.541, 0.03775, 0.5502, 0.03445, 0.553, 0.04274, 0.0904, 0.05638, 0.0216, 0.05417, 0.1535, 0.04674, 0.0904, 0.05638, 0.1212, 0.1053, 0.06293, 0.1005, 0.2227, 0.0551, 0.0904, 0.05638, 0.1535, 0.04674, 0.3251, 0.09891, 0.1212, 0.1053, 0.2227, 0.0551, 0.3251, 0.09891, 0.5341, 0.09087, 0.1212, 0.1053])
_uv.active_render = True
_uv = me_untitled_001.uv_layers.new(name='LightMapUV')
_uv.uv.foreach_set('vector', [0.9293, 0.0839, 0.9327, 0.09138, 0.9216, 0.08568, 0.9054, 0.0993, 0.8163, 0.09527, 0.9246, 0.09393, 0.9216, 0.08568, 0.9246, 0.09393, 0.8163, 0.09527, 0.8163, 0.09527, 0.8677, 0.07804, 0.9216, 0.08568, 0.8677, 0.07804, 0.8163, 0.09527, 0.8186, 0.08184, 0.9227, 0.07149, 0.8677, 0.07804, 0.8268, 0.06226, 0.8268, 0.06226, 0.8206, 0.0536, 0.9057, 0.05133, 0.8995, 0.5353, 0.9122, 0.5381, 0.9106, 0.6213, 0.9106, 0.6213, 0.8931, 0.5618, 0.8995, 0.5353, 0.9077, 0.6446, 0.8993, 0.6428, 0.9024, 0.6366, 0.8812, 0.6316, 0.879, 0.5347, 0.8931, 0.5618, 0.8812, 0.6316, 0.8733, 0.6168, 0.879, 0.5347, 0.8717, 0.5473, 0.879, 0.5347, 0.8733, 0.6168, 0.7685, 0.1281, 0.8272, 0.2593, 0.7865, 0.278, 0.7323, 0.1369, 0.7685, 0.1281, 0.7605, 0.2805, 0.6908, 0.1483, 0.6988, 0.1216, 0.7323, 0.1369, 0.7323, 0.1369, 0.6988, 0.1216, 0.7481, 0.1145, 0.6908, 0.1483, 0.6842, 0.2484, 0.6844, 0.1352, 0.6842, 0.2484, 0.6908, 0.1483, 0.6971, 0.2716, 0.6971, 0.2716, 0.7452, 0.2827, 0.6978, 0.2813, 0.6901, 0.4617, 0.687, 0.3491, 0.7008, 0.3292, 0.7008, 0.3292, 0.687, 0.3491, 0.7362, 0.3218, 0.7362, 0.3218, 0.76, 0.3298, 0.7008, 0.3292, 0.6901, 0.4617, 0.764, 0.4893, 0.7074, 0.5011, 0.764, 0.4893, 0.7443, 0.5047, 0.7074, 0.5011, 0.7763, 0.4249, 0.76, 0.3298, 0.8038, 0.3329, 0.5864, 0.409, 0.5792, 0.3746, 0.6171, 0.4046, 0.6171, 0.4046, 0.6385, 0.4116, 0.5864, 0.409, 0.6133, 0.194, 0.6399, 0.1871, 0.6171, 0.4046, 0.6133, 0.194, 0.5858, 0.199, 0.6399, 0.1871, 0.5232, 0.3822, 0.552, 0.2016, 0.5702, 0.3936, 0.552, 0.2016, 0.5232, 0.3822, 0.5012, 0.1969, 0.3677, 0.4265, 0.3722, 0.4513, 0.3269, 0.4265, 0.3269, 0.4265, 0.3051, 0.4233, 0.3677, 0.4265, 0.3891, 0.6361, 0.3711, 0.6698, 0.3722, 0.4513, 0.3788, 0.675, 0.3467, 0.6774, 0.3711, 0.6698, 0.4637, 0.6404, 0.428, 0.6684, 0.3891, 0.6361, 0.4159, 0.4321, 0.4565, 0.4483, 0.4633, 0.5782, 0.4633, 0.5782, 0.4637, 0.6404, 0.4159, 0.4321, 0.3711, 0.6698, 0.3069, 0.6802, 0.2982, 0.4883, 0.2911, 0.6487, 0.2937, 0.5697, 0.2982, 0.4883, 0.3323, 0.1123, 0.3247, 0.05127, 0.3395, 0.03281, 0.3187, 0.1256, 0.304, 0.1216, 0.3179, 0.02869, 0.304, 0.1216, 0.2956, 0.1362, 0.3179, 0.02869, 0.6041, 0.05842, 0.6201, 0.06862, 0.606, 0.1579, 0.5853, 0.1218, 0.6041, 0.05842, 0.606, 0.1579, 0.6618, 0.06307, 0.6667, 0.0398, 0.7217, 0.06913, 0.7, 0.03617, 0.7629, 0.04754, 0.6667, 0.0398, 0.7, 0.03617, 0.6571, 0.0229, 0.7585, 0.03423, 0.4681, 0.02864, 0.4739, 0.135, 0.4342, 0.05629, 0.5043, 0.1431, 0.4739, 0.135, 0.4909, 0.03665, 0.8949, 0.4677, 0.9091, 0.4859, 0.9014, 0.4863, 0.8949, 0.4677, 0.8838, 0.3756, 0.9, 0.3736, 0.8813, 0.451, 0.8838, 0.3756, 0.8913, 0.4736, 0.9091, 0.4859, 0.8949, 0.4677, 0.9, 0.3736, 0.9, 0.3736, 0.9089, 0.3636, 0.9091, 0.4859, 0.9089, 0.3636, 0.9, 0.3736, 0.9022, 0.3636, 0.8813, 0.451, 0.8742, 0.3806, 0.8838, 0.3756, 0.03538, 0.1916, 0.057, 0.6861, 0.01566, 0.6383, 0.01357, 0.2256, 0.01482, 0.1578, 0.03538, 0.1916, 0.07672, 0.1797, 0.05799, 0.1885, 0.07141, 0.08732, 0.0782, 0.6387, 0.1172, 0.1855, 0.1076, 0.6878, 0.1017, 0.06117, 0.08202, 0.05777, 0.1203, 0.06611, 0.1265, 0.1567, 0.1319, 0.2879, 0.1126, 0.6856, 0.1172, 0.1855, 0.1265, 0.1567, 0.1126, 0.6856, 0.1265, 0.1567, 0.07141, 0.08732, 0.1017, 0.06117, 0.1017, 0.06117, 0.1203, 0.06611, 0.1265, 0.1567, 0.9131, 0.2691, 0.859, 0.2558, 0.9017, 0.1691, 0.9017, 0.1691, 0.9546, 0.1667, 0.9284, 0.245, 0.9546, 0.1667, 0.9228, 0.1629, 0.9628, 0.1591, 0.9131, 0.2691, 0.9284, 0.245, 0.9292, 0.294, 0.9284, 0.245, 0.9546, 0.1667, 0.9678, 0.2617, 0.9787, 0.6881, 0.9792, 0.8005, 0.9421, 0.683, 0.9133, 0.6883, 0.9421, 0.683, 0.9381, 0.8, 0.9133, 0.6883, 0.8835, 0.6759, 0.9193, 0.674, 0.883, 0.721, 0.8729, 0.804, 0.8745, 0.6879, 0.9171, 0.805, 0.9103, 0.8177, 0.8779, 0.8094, 0.8348, 0.7901, 0.8433, 0.7902, 0.84, 0.9548, 0.7869, 0.9878, 0.7564, 0.9628, 0.8261, 0.9906, 0.7547, 0.7915, 0.8267, 0.7792, 0.8261, 0.9906, 0.8261, 0.9906, 0.7564, 0.9628, 0.7547, 0.7915, 0.6848, 0.9425, 0.7069, 0.7908, 0.7059, 0.9733, 0.6812, 0.5813, 0.6871, 0.5833, 0.6981, 0.7239, 0.6871, 0.5833, 0.7092, 0.5451, 0.6981, 0.7239, 0.7653, 0.5498, 0.7791, 0.6838, 0.7676, 0.723, 0.51, 0.6619, 0.5, 0.6422, 0.4966, 0.4403, 0.5768, 0.4766, 0.5637, 0.6527, 0.5415, 0.4549, 0.594, 0.6644, 0.6327, 0.674, 0.5846, 0.6728, 0.594, 0.6644, 0.6411, 0.6547, 0.6327, 0.674, 0.594, 0.6644, 0.5768, 0.4766, 0.6228, 0.4708, 0.6411, 0.6547, 0.594, 0.6644, 0.6228, 0.4708, 0.6411, 0.6547, 0.6228, 0.4708, 0.646, 0.437, 0.9732, 0.85, 0.9692, 0.8622, 0.9307, 0.8652, 0.9867, 0.9694, 0.9692, 0.8622, 0.9837, 0.8604, 0.9674, 0.9888, 0.9772, 0.9795, 0.984, 0.9885, 0.8779, 0.8644, 0.9307, 0.8652, 0.9133, 0.9827, 0.4541, 0.9671, 0.5093, 0.9848, 0.4208, 0.9891, 0.5506, 0.963, 0.5129, 0.9333, 0.6127, 0.9242, 0.6127, 0.9242, 0.6175, 0.9856, 0.5506, 0.963, 0.5506, 0.963, 0.5296, 0.9854, 0.4541, 0.9671, 0.01753, 0.9685, 0.1297, 0.9235, 0.4251, 0.9282, 0.01753, 0.9685, 0.01245, 0.9403, 0.1297, 0.9235, 0.029, 0.8917, 0.07423, 0.8743, 0.4282, 0.8659, 0.4282, 0.8659, 0.5129, 0.9333, 0.029, 0.8917, 0.4282, 0.8659, 0.5211, 0.8665, 0.5129, 0.9333, 0.2026, 0.6766, 0.2096, 0.6422, 0.2347, 0.6909, 0.2596, 0.6131, 0.2706, 0.6116, 0.2597, 0.6855, 0.2596, 0.6131, 0.2597, 0.6855, 0.2347, 0.6909, 0.2611, 0.521, 0.2706, 0.6116, 0.2596, 0.6131, 0.2192, 0.06189, 0.2611, 0.521, 0.238, 0.564, 0.2107, 0.5665, 0.1976, 0.5164, 0.1814, 0.07959, 0.2592, 0.1113, 0.2687, 0.1481, 0.2611, 0.521, 0.2687, 0.1481, 0.2592, 0.1113, 0.2664, 0.06336, 0.2192, 0.06189, 0.2313, 0.05607, 0.2523, 0.06202, 0.2026, 0.6766, 0.1633, 0.5869, 0.195, 0.5791, 0.1633, 0.5869, 0.2026, 0.6766, 0.1686, 0.68, 0.1814, 0.07959, 0.149, 0.5284, 0.1535, 0.2071, 0.3731, 0.3916, 0.3563, 0.3881, 0.3203, 0.3709, 0.2915, 0.2763, 0.3009, 0.2232, 0.2973, 0.3301, 0.3731, 0.3916, 0.3291, 0.3659, 0.364, 0.1927, 0.3009, 0.2232, 0.363, 0.1791, 0.364, 0.1927, 0.3862, 0.1851, 0.4589, 0.2376, 0.4555, 0.3172, 0.4555, 0.3172, 0.4035, 0.3091, 0.3862, 0.1851, 0.1358, 0.7148, 0.03454, 0.7713, 0.01578, 0.7354, 0.05436, 0.7107, 0.1358, 0.7148, 0.01578, 0.7354, 0.03454, 0.7713, 0.1358, 0.7148, 0.1866, 0.7629, 0.1358, 0.7148, 0.6302, 0.7298, 0.6336, 0.7526, 0.6096, 0.7777, 0.1866, 0.7629, 0.6336, 0.7526, 0.2663, 0.7726, 0.1866, 0.7629, 0.6096, 0.7777, 0.2663, 0.7726, 0.1495, 0.8306, 0.1139, 0.774, 0.3847, 0.8232, 0.2663, 0.7726, 0.6096, 0.7777, 0.3847, 0.8232, 0.6096, 0.7777, 0.6256, 0.8139, 0.9327, 0.09138, 0.9246, 0.09393, 0.9216, 0.08568, 0.8163, 0.09527, 0.8076, 0.09538, 0.8096, 0.09027, 0.8268, 0.06226, 0.8677, 0.07804, 0.8203, 0.06897, 0.9057, 0.05133, 0.9227, 0.07149, 0.8268, 0.06226, 0.9057, 0.05133, 0.9238, 0.05482, 0.9227, 0.07149, 0.9061, 0.5244, 0.9029, 0.5184, 0.91, 0.5213, 0.91, 0.5213, 0.9122, 0.5381, 0.9061, 0.5244, 0.9106, 0.6213, 0.9122, 0.5381, 0.9184, 0.6105, 0.8993, 0.6428, 0.8931, 0.5618, 0.9024, 0.6366, 0.7685, 0.1281, 0.8273, 0.1364, 0.8272, 0.2593, 0.7323, 0.1369, 0.6971, 0.2716, 0.6908, 0.1483, 0.7323, 0.1369, 0.7605, 0.2805, 0.6971, 0.2716, 0.6901, 0.4617, 0.6815, 0.4739, 0.6838, 0.3812, 0.6901, 0.4617, 0.7008, 0.3292, 0.76, 0.3298, 0.6901, 0.4617, 0.76, 0.3298, 0.764, 0.4893, 0.7763, 0.4249, 0.8026, 0.4928, 0.764, 0.4893, 0.764, 0.4893, 0.76, 0.3298, 0.7763, 0.4249, 0.7763, 0.4249, 0.8038, 0.3329, 0.8352, 0.3767, 0.8026, 0.4928, 0.7763, 0.4249, 0.8352, 0.3767, 0.8026, 0.4928, 0.8352, 0.3767, 0.8302, 0.4717, 0.6521, 0.3764, 0.6171, 0.4046, 0.6541, 0.2202, 0.6171, 0.4046, 0.5792, 0.3746, 0.6133, 0.194, 0.5702, 0.3936, 0.5858, 0.199, 0.5792, 0.3746, 0.6133, 0.194, 0.5792, 0.3746, 0.5858, 0.199, 0.01482, 0.1578, 0.05301, 0.0633, 0.05799, 0.1885, 0.03538, 0.1916, 0.5232, 0.3822, 0.5389, 0.4023, 0.5012, 0.4019, 0.5012, 0.4019, 0.5012, 0.1969, 0.5232, 0.3822, 0.3269, 0.4265, 0.2991, 0.4279, 0.3051, 0.4233, 0.3111, 0.4303, 0.2991, 0.4279, 0.3269, 0.4265, 0.3722, 0.4513, 0.4159, 0.4321, 0.3891, 0.6361, 0.3891, 0.6361, 0.4159, 0.4321, 0.4637, 0.6404, 0.3467, 0.6774, 0.3069, 0.6802, 0.3711, 0.6698, 0.2982, 0.4883, 0.3722, 0.4513, 0.3711, 0.6698, 0.3467, 0.6774, 0.3044, 0.6918, 0.3069, 0.6802, 0.2982, 0.4883, 0.2937, 0.5697, 0.2919, 0.4478, 0.2911, 0.6487, 0.2982, 0.4883, 0.3069, 0.6802, 0.3323, 0.1123, 0.3395, 0.03281, 0.3446, 0.1204, 0.3395, 0.03281, 0.3515, 0.04446, 0.3446, 0.1204, 0.3187, 0.1256, 0.3247, 0.05127, 0.3323, 0.1123, 0.3395, 0.03281, 0.3247, 0.05127, 0.3179, 0.02869, 0.3247, 0.05127, 0.3187, 0.1256, 0.3179, 0.02869, 0.3028, 0.1444, 0.2923, 0.1458, 0.2956, 0.1362, 0.2956, 0.1362, 0.304, 0.1216, 0.3028, 0.1444, 0.6209, 0.1542, 0.6201, 0.06862, 0.636, 0.1268, 0.606, 0.1579, 0.6201, 0.06862, 0.6209, 0.1542, 0.5786, 0.1522, 0.5853, 0.1218, 0.585, 0.1635, 0.6041, 0.05842, 0.5853, 0.1218, 0.6068, 0.05227, 0.7217, 0.06913, 0.6667, 0.0398, 0.7629, 0.04754, 0.7, 0.03617, 0.7585, 0.03423, 0.7629, 0.04754, 0.6571, 0.0229, 0.7, 0.03617, 0.6593, 0.03142, 0.4229, 0.03948, 0.4681, 0.02864, 0.4342, 0.05629, 0.4229, 0.03948, 0.4342, 0.05629, 0.4294, 0.153, 0.4739, 0.135, 0.4294, 0.153, 0.4342, 0.05629, 0.4739, 0.135, 0.4835, 0.1511, 0.4294, 0.153, 0.5433, 0.04823, 0.5491, 0.1375, 0.5043, 0.1431, 0.5433, 0.04823, 0.5043, 0.1431, 0.4909, 0.03665, 0.9091, 0.4859, 0.9063, 0.4922, 0.9014, 0.4863, 0.8913, 0.4736, 0.8838, 0.3756, 0.8949, 0.4677, 0.8813, 0.451, 0.8705, 0.475, 0.8742, 0.3806, 0.05301, 0.0633, 0.01482, 0.1578, 0.01313, 0.07176, 0.03538, 0.1916, 0.01566, 0.6383, 0.01357, 0.2256, 0.05799, 0.1885, 0.07672, 0.1797, 0.0782, 0.6387, 0.057, 0.6861, 0.05799, 0.1885, 0.057, 0.6861, 0.03538, 0.1916, 0.5882, 0.44, 0.646, 0.437, 0.6228, 0.4708, 0.5768, 0.4766, 0.07141, 0.08732, 0.05799, 0.1885, 0.05301, 0.0633, 0.07968, 0.6919, 0.0782, 0.6387, 0.1076, 0.6878, 0.0782, 0.6387, 0.07672, 0.1797, 0.1172, 0.1855, 0.1017, 0.06117, 0.07141, 0.08732, 0.08202, 0.05777, 0.1265, 0.1567, 0.1203, 0.06611, 0.1306, 0.1413, 0.1265, 0.1567, 0.1306, 0.1413, 0.1318, 0.1736, 0.07672, 0.1797, 0.1265, 0.1567, 0.1172, 0.1855, 0.07672, 0.1797, 0.07141, 0.08732, 0.1265, 0.1567, 0.9017, 0.1691, 0.859, 0.2558, 0.8575, 0.1701, 0.9131, 0.2691, 0.8993, 0.2939, 0.859, 0.2558, 0.9131, 0.2691, 0.9017, 0.1691, 0.9284, 0.245, 0.9284, 0.245, 0.9599, 0.2948, 0.9292, 0.294, 0.9678, 0.2617, 0.9599, 0.2948, 0.9284, 0.245, 0.9546, 0.1667, 0.9728, 0.1883, 0.9678, 0.2617, 0.9678, 0.2617, 0.9728, 0.1883, 0.9599, 0.2948, 0.9792, 0.8005, 0.9381, 0.8, 0.9421, 0.683, 0.9381, 0.8, 0.9171, 0.805, 0.9133, 0.6883, 0.9133, 0.6883, 0.9171, 0.805, 0.883, 0.721, 0.9133, 0.6883, 0.883, 0.721, 0.8835, 0.6759, 0.883, 0.721, 0.9171, 0.805, 0.8729, 0.804, 0.8261, 0.9906, 0.8267, 0.7792, 0.84, 0.9548, 0.8267, 0.7792, 0.7688, 0.7838, 0.7975, 0.7769, 0.7564, 0.9628, 0.7563, 0.8087, 0.7547, 0.7915, 0.7563, 0.8087, 0.7069, 0.7908, 0.7547, 0.7915, 0.7563, 0.8087, 0.7564, 0.9628, 0.7069, 0.7908, 0.7564, 0.9628, 0.7059, 0.9733, 0.7069, 0.7908, 0.7059, 0.9733, 0.6921, 0.9733, 0.6848, 0.9425, 0.6981, 0.7239, 0.7092, 0.5451, 0.7676, 0.723, 0.7457, 0.7374, 0.6981, 0.7239, 0.7676, 0.723, 0.7484, 0.5384, 0.7686, 0.5558, 0.7092, 0.5451, 0.7092, 0.5451, 0.6871, 0.5833, 0.6969, 0.5423, 0.7092, 0.5451, 0.6969, 0.5423, 0.7484, 0.5384, 0.7092, 0.5451, 0.7686, 0.5558, 0.7676, 0.723, 0.7791, 0.6838, 0.792, 0.7294, 0.7676, 0.723, 0.7791, 0.6838, 0.8367, 0.6942, 0.792, 0.7294, 0.7791, 0.6838, 0.7653, 0.5498, 0.8014, 0.562, 0.8371, 0.5913, 0.7791, 0.6838, 0.8014, 0.562, 0.7791, 0.6838, 0.8371, 0.5913, 0.8367, 0.6942, 0.5415, 0.4549, 0.51, 0.6619, 0.4966, 0.4403, 0.5415, 0.4549, 0.5637, 0.6527, 0.51, 0.6619, 0.5637, 0.6527, 0.5768, 0.4766, 0.594, 0.6644, 0.03454, 0.7713, 0.1139, 0.774, 0.08222, 0.825, 0.01847, 0.7999, 0.9867, 0.9694, 0.9837, 0.8604, 0.9908, 0.9493, 0.9772, 0.9795, 0.9692, 0.8622, 0.9867, 0.9694, 0.9674, 0.9888, 0.9388, 0.9905, 0.9354, 0.9819, 0.9674, 0.9888, 0.9354, 0.9819, 0.9772, 0.9795, 0.9354, 0.9819, 0.9692, 0.8622, 0.9772, 0.9795, 0.9354, 0.9819, 0.9307, 0.8652, 0.9692, 0.8622, 0.9354, 0.9819, 0.9133, 0.9827, 0.9307, 0.8652, 0.9133, 0.9827, 0.8951, 0.9844, 0.8779, 0.8644, 0.6127, 0.9242, 0.6447, 0.946, 0.6175, 0.9856, 0.5506, 0.963, 0.6175, 0.9856, 0.5296, 0.9854, 0.5506, 0.963, 0.4541, 0.9671, 0.5129, 0.9333, 0.4208, 0.9891, 0.01753, 0.9685, 0.4541, 0.9671, 0.4541, 0.9671, 0.4251, 0.9282, 0.5129, 0.9333, 0.4251, 0.9282, 0.4541, 0.9671, 0.01753, 0.9685, 0.4251, 0.9282, 0.1297, 0.9235, 0.5129, 0.9333, 0.5129, 0.9333, 0.6377, 0.9095, 0.6127, 0.9242, 0.029, 0.8917, 0.5129, 0.9333, 0.1297, 0.9235, 0.5211, 0.8665, 0.6324, 0.8722, 0.5129, 0.9333, 0.5129, 0.9333, 0.6324, 0.8722, 0.6377, 0.9095, 0.2096, 0.6422, 0.2596, 0.6131, 0.2347, 0.6909, 0.2611, 0.521, 0.2708, 0.5389, 0.2706, 0.6116, 0.238, 0.564, 0.2611, 0.521, 0.2596, 0.6131, 0.2107, 0.5665, 0.238, 0.564, 0.2596, 0.6131, 0.2107, 0.5665, 0.2596, 0.6131, 0.2096, 0.6422, 0.2096, 0.6422, 0.2026, 0.6766, 0.195, 0.5791, 0.2107, 0.5665, 0.2096, 0.6422, 0.195, 0.5791, 0.195, 0.5791, 0.1976, 0.5164, 0.2107, 0.5665, 0.2107, 0.5665, 0.2192, 0.06189, 0.238, 0.564, 0.2611, 0.521, 0.2192, 0.06189, 0.2592, 0.1113, 0.2687, 0.1481, 0.2708, 0.5389, 0.2611, 0.521, 0.2523, 0.06202, 0.2592, 0.1113, 0.2192, 0.06189, 0.1814, 0.07959, 0.2192, 0.06189, 0.2107, 0.5665, 0.149, 0.5284, 0.1814, 0.07959, 0.1976, 0.5164, 0.1976, 0.5164, 0.195, 0.5791, 0.149, 0.5284, 0.1633, 0.5869, 0.149, 0.5284, 0.195, 0.5791, 0.1633, 0.5869, 0.1686, 0.68, 0.1518, 0.6504, 0.1814, 0.07959, 0.1535, 0.2071, 0.1587, 0.08623, 0.3291, 0.3659, 0.3731, 0.3916, 0.3203, 0.3709, 0.3203, 0.3709, 0.2961, 0.3559, 0.3291, 0.3659, 0.3291, 0.3659, 0.2973, 0.3301, 0.364, 0.1927, 0.364, 0.1927, 0.2973, 0.3301, 0.3009, 0.2232, 0.364, 0.1927, 0.4035, 0.3091, 0.3731, 0.3916, 0.3862, 0.1851, 0.4035, 0.3091, 0.364, 0.1927, 0.1358, 0.7148, 0.6336, 0.7526, 0.1866, 0.7629, 0.6302, 0.7298, 0.6491, 0.7476, 0.6442, 0.7488, 0.6302, 0.7298, 0.6442, 0.7488, 0.6336, 0.7526, 0.6336, 0.7526, 0.6442, 0.7488, 0.6475, 0.7583, 0.1139, 0.774, 0.03454, 0.7713, 0.1866, 0.7629, 0.1139, 0.774, 0.1495, 0.8306, 0.08222, 0.825, 0.2663, 0.7726, 0.1139, 0.774, 0.1866, 0.7629, 0.3847, 0.8232, 0.1495, 0.8306, 0.2663, 0.7726, 0.3847, 0.8232, 0.6256, 0.8139, 0.1495, 0.8306])
me_untitled_001.materials.append(mat_m_coffin)
me_untitled_001.use_remesh_preserve_volume = False
me_untitled_001.use_remesh_preserve_attributes = False
me_untitled_001.use_mirror_vertex_groups = False
me_untitled_001.update()
me_untitled_001.normals_split_custom_set([tuple(v) for v in zip(*[iter([0.6093, 0.7847, -0.1142, 0.6093, 0.7847, -0.1142, 0.6093, 0.7847, -0.1142, -0.9922, 0.1247, -0.005591, -0.9922, 0.1247, -0.005591, -0.9922, 0.1247, -0.005591, -0.9383, 0.3458, -0.009754, -0.9383, 0.3458, -0.009754, -0.9383, 0.3458, -0.009754, -0.5615, 0.8261, 0.0482, -0.5615, 0.8261, 0.0482, -0.5615, 0.8261, 0.0482, -0.4455, 0.8908, 0.09002, -0.4455, 0.8908, 0.09002, -0.4455, 0.8908, 0.09002, 0.998, 0.06062, 0.01958, 0.998, 0.06062, 0.01958, 0.998, 0.06062, 0.01958, -0.3251, -0.9431, 0.07046, -0.3251, -0.9431, 0.07046, -0.3251, -0.9431, 0.07046, 0.8434, 0.5373, -0.0003312, 0.8434, 0.5373, -0.0003312, 0.8434, 0.5373, -0.0003312, 0.3897, 0.9208, -0.01751, 0.3897, 0.9208, -0.01751, 0.3897, 0.9208, -0.01751, 0.3947, -0.4268, -0.8136, 0.3947, -0.4268, -0.8136, 0.3947, -0.4268, -0.8136, -0.9864, -0.1627, 0.02202, -0.9864, -0.1627, 0.02202, -0.9864, -0.1627, 0.02202, -0.2915, -0.9565, -0.007116, -0.2915, -0.9565, -0.007116, -0.2915, -0.9565, -0.007116, 0.05026, -0.9985, 0.02011, 0.05026, -0.9985, 0.02011, 0.05026, -0.9985, 0.02011, -0.01196, 0.007458, -0.9999, -0.01196, 0.007458, -0.9999, -0.01196, 0.007458, -0.9999, -0.01487, 0.7382, -0.6744, -0.01487, 0.7382, -0.6744, -0.01487, 0.7382, -0.6744, 0.2944, -0.1117, 0.9491, 0.2944, -0.1117, 0.9491, 0.2944, -0.1117, 0.9491, 0.5738, -0.04636, -0.8177, 0.5738, -0.04636, -0.8177, 0.5738, -0.04636, -0.8177, 0.0008031, -0.9763, -0.2164, 0.0008031, -0.9763, -0.2164, 0.0008031, -0.9763, -0.2164, -0.009263, -0.9999, -0.01211, -0.009263, -0.9999, -0.01211, -0.009263, -0.9999, -0.01211, -0.7763, -0.1283, -0.6172, -0.7763, -0.1283, -0.6172, -0.7763, -0.1283, -0.6172, 0.06567, -0.5758, 0.8149, 0.06567, -0.5758, 0.8149, 0.06567, -0.5758, 0.8149, 0.2083, -0.1636, -0.9643, 0.2083, -0.1636, -0.9643, 0.2083, -0.1636, -0.9643, 0.9165, -0.1402, 0.3746, 0.9165, -0.1402, 0.3746, 0.9165, -0.1402, 0.3746, -0.1226, -0.01025, 0.9924, -0.1226, -0.01025, 0.9924, -0.1226, -0.01025, 0.9924, -0.4415, 0.02993, 0.8968, -0.4415, 0.02993, 0.8968, -0.4415, 0.02993, 0.8968, 0.07111, 0.1793, -0.9812, 0.07111, 0.1793, -0.9812, 0.07111, 0.1793, -0.9812, -0.2213, -0.1557, 0.9627, -0.2213, -0.1557, 0.9627, -0.2213, -0.1557, 0.9627, -0.5149, -0.04229, -0.8562, -0.5149, -0.04229, -0.8562, -0.5149, -0.04229, -0.8562, 0.01136, 0.1318, 0.9912, 0.01136, 0.1318, 0.9912, 0.01136, 0.1318, 0.9912, 0.6151, -0.004616, -0.7885, 0.6151, -0.004616, -0.7885, 0.6151, -0.004616, -0.7885, 0.002635, -0.0668, -0.9978, 0.002635, -0.0668, -0.9978, 0.002635, -0.0668, -0.9978, 0.01507, -0.009408, -0.9998, 0.01507, -0.009408, -0.9998, 0.01507, -0.009408, -0.9998, -0.4244, -0.1615, 0.891, -0.4244, -0.1615, 0.891, -0.4244, -0.1615, 0.891, -0.3452, 0.04533, -0.9374, -0.3452, 0.04533, -0.9374, -0.3452, 0.04533, -0.9374, 0.02551, -0.7044, 0.7094, 0.02551, -0.7044, 0.7094, 0.02551, -0.7044, 0.7094, 0.207, -0.3025, -0.9304, 0.207, -0.3025, -0.9304, 0.207, -0.3025, -0.9304, 0.04138, -0.02775, -0.9988, 0.04138, -0.02775, -0.9988, 0.04138, -0.02775, -0.9988, 0.01321, 0.003676, -0.9999, 0.01321, 0.003676, -0.9999, 0.01321, 0.003676, -0.9999, -0.03718, 0.1108, -0.9931, -0.03718, 0.1108, -0.9931, -0.03718, 0.1108, -0.9931, 0.005047, 0.02046, 0.9998, 0.005047, 0.02046, 0.9998, 0.005047, 0.02046, 0.9998, -0.04238, 0.4033, -0.9141, -0.04238, 0.4033, -0.9141, -0.04238, 0.4033, -0.9141, -0.9987, -0.03271, -0.03857, -0.9987, -0.03271, -0.03857, -0.9987, -0.03271, -0.03857, 0.05338, 0.9985, 0.007017, 0.05338, 0.9985, 0.007017, 0.05338, 0.9985, 0.007017, 0.9476, -0.3191, -0.01698, 0.9476, -0.3191, -0.01698, 0.9476, -0.3191, -0.01698, -0.06962, 0.9976, -0.00471, -0.06962, 0.9976, -0.00471, -0.06962, 0.9976, -0.00471, 0.9999, -0.01127, 0.005853, 0.9999, -0.01127, 0.005853, 0.9999, -0.01127, 0.005853, 0.9998, 0.01627, -0.01083, 0.9998, 0.01627, -0.01083, 0.9998, 0.01627, -0.01083, 0.4006, -0.9162, -0.01477, 0.4006, -0.9162, -0.01477, 0.4006, -0.9162, -0.01477, -0.8887, 0.4583, 0.01143, -0.8887, 0.4583, 0.01143, -0.8887, 0.4583, 0.01143, -0.06854, 0.9929, 0.09766, -0.06854, 0.9929, 0.09766, -0.06854, 0.9929, 0.09766, -0.0194, 0.1701, 0.9852, -0.0194, 0.1701, 0.9852, -0.0194, 0.1701, 0.9852, 0.9116, 0.3451, 0.2234, 0.9116, 0.3451, 0.2234, 0.9116, 0.3451, 0.2234, 0.7706, -0.6354, -0.04962, 0.7706, -0.6354, -0.04962, 0.7706, -0.6354, -0.04962, 0.05565, -0.9984, 0.0007066, 0.05565, -0.9984, 0.0007066, 0.05565, -0.9984, 0.0007066, 0.7766, 0.6289, 0.03765, 0.7766, 0.6289, 0.03765, 0.7766, 0.6289, 0.03765, 0.2994, 0.9538, -0.02424, 0.2994, 0.9538, -0.02424, 0.2994, 0.9538, -0.02424, -0.1548, -0.1533, -0.976, -0.1548, -0.1533, -0.976, -0.1548, -0.1533, -0.976, -0.7695, -0.6322, -0.09033, -0.7695, -0.6322, -0.09033, -0.7695, -0.6322, -0.09033, 0.9949, 0.08702, -0.05141, 0.9949, 0.08702, -0.05141, 0.9949, 0.08702, -0.05141, 0.9545, -0.1019, 0.2801, 0.9545, -0.1019, 0.2801, 0.9545, -0.1019, 0.2801, 0.3185, -0.1629, 0.9338, 0.3185, -0.1629, 0.9338, 0.3185, -0.1629, 0.9338, -0.9941, -0.1017, -0.03833, -0.9941, -0.1017, -0.03833, -0.9941, -0.1017, -0.03833, 0.9775, 0.08488, -0.1933, 0.9775, 0.08488, -0.1933, 0.9775, 0.08488, -0.1933, 0.9346, 0.07756, 0.347, 0.9346, 0.07756, 0.347, 0.9346, 0.07756, 0.347, -0.2773, -0.02968, -0.9603, -0.2773, -0.02968, -0.9603, -0.2773, -0.02968, -0.9603, -0.8898, 0.4555, -0.026, -0.8898, 0.4555, -0.026, -0.8898, 0.4555, -0.026, -0.8483, 0.4813, -0.2207, -0.8483, 0.4813, -0.2207, -0.8483, 0.4813, -0.2207, -0.01359, 0.9991, -0.04068, -0.01359, 0.9991, -0.04068, -0.01359, 0.9991, -0.04068, 0.08871, -0.9889, -0.1193, 0.08871, -0.9889, -0.1193, 0.08871, -0.9889, -0.1193, 0.3449, 0.9352, 0.08018, 0.3449, 0.9352, 0.08018, 0.3449, 0.9352, 0.08018, -0.2119, -0.9523, -0.2197, -0.2119, -0.9523, -0.2197, -0.2119, -0.9523, -0.2197, 0.02462, -0.9985, 0.04979, 0.02462, -0.9985, 0.04979, 0.02462, -0.9985, 0.04979, -0.002391, 1.0, -0.003984, -0.002391, 1.0, -0.003984, -0.002391, 1.0, -0.003984, 0.02101, 0.5631, 0.8261, 0.02101, 0.5631, 0.8261, 0.02101, 0.5631, 0.8261, 0.9554, 0.2878, 0.06547, 0.9554, 0.2878, 0.06547, 0.9554, 0.2878, 0.06547, -0.01035, 0.05884, -0.9982, -0.01035, 0.05884, -0.9982, -0.01035, 0.05884, -0.9982, -0.8884, 0.4504, 0.08878, -0.8884, 0.4504, 0.08878, -0.8884, 0.4504, 0.08878, 0.02375, 0.2284, -0.9733, 0.02375, 0.2284, -0.9733, 0.02375, 0.2284, -0.9733, -0.2449, -0.1897, 0.9508, -0.2449, -0.1897, 0.9508, -0.2449, -0.1897, 0.9508, 0.007454, 0.01169, 0.9999, 0.007454, 0.01169, 0.9999, 0.007454, 0.01169, 0.9999, -0.01468, -0.07399, 0.9972, -0.01468, -0.07399, 0.9972, -0.01468, -0.07399, 0.9972, -0.01236, 0.02649, -0.9996, -0.01236, 0.02649, -0.9996, -0.01236, 0.02649, -0.9996, -0.02049, -0.8676, -0.4969, -0.02049, -0.8676, -0.4969, -0.02049, -0.8676, -0.4969, -0.007997, -0.03499, 0.9994, -0.007997, -0.03499, 0.9994, -0.007997, -0.03499, 0.9994, 0.003299, 0.9831, -0.183, 0.003299, 0.9831, -0.183, 0.003299, 0.9831, -0.183, -0.008761, 0.5526, -0.8334, -0.008761, 0.5526, -0.8334, -0.008761, 0.5526, -0.8334, 0.008944, -0.7193, -0.6947, 0.008944, -0.7193, -0.6947, 0.008944, -0.7193, -0.6947, -0.443, -0.08286, -0.8927, -0.443, -0.08286, -0.8927, -0.443, -0.08286, -0.8927, -0.4253, 0.125, 0.8964, -0.4253, 0.125, 0.8964, -0.4253, 0.125, 0.8964, -0.0002788, -0.04007, 0.9992, -0.0002788, -0.04007, 0.9992, -0.0002788, -0.04007, 0.9992, -0.01506, 0.02578, 0.9996, -0.01506, 0.02578, 0.9996, -0.01506, 0.02578, 0.9996, 0.00196, 0.2908, 0.9568, 0.00196, 0.2908, 0.9568, 0.00196, 0.2908, 0.9568, 0.9663, -0.2397, 0.09418, 0.9663, -0.2397, 0.09418, 0.9663, -0.2397, 0.09418, 0.01298, 0.4539, -0.891, 0.01298, 0.4539, -0.891, 0.01298, 0.4539, -0.891, -0.5465, -0.1851, -0.8168, -0.5465, -0.1851, -0.8168, -0.5465, -0.1851, -0.8168, 0.04643, -0.9957, 0.07969, 0.04643, -0.9957, 0.07969, 0.04643, -0.9957, 0.07969, -0.2942, 0.008551, 0.9557, -0.2942, 0.008551, 0.9557, -0.2942, 0.008551, 0.9557, 0.9307, 0.3319, -0.1537, 0.9307, 0.3319, -0.1537, 0.9307, 0.3319, -0.1537, 0.8884, 0.4573, 0.04081, 0.8884, 0.4573, 0.04081, 0.8884, 0.4573, 0.04081, 0.971, 0.06195, -0.2309, 0.971, 0.06195, -0.2309, 0.971, 0.06195, -0.2309, 0.9942, -0.09918, -0.04177, 0.9942, -0.09918, -0.04177, 0.9942, -0.09918, -0.04177, 0.9796, -0.1427, -0.1416, 0.9796, -0.1427, -0.1416, 0.9796, -0.1427, -0.1416, -0.9897, 0.07924, 0.1193, -0.9897, 0.07924, 0.1193, -0.9897, 0.07924, 0.1193, -0.9952, 0.08763, 0.04257, -0.9952, 0.08763, 0.04257, -0.9952, 0.08763, 0.04257, -0.9987, 0.01699, -0.04871, -0.9987, 0.01699, -0.04871, -0.9987, 0.01699, -0.04871, 0.7958, 0.5834, 0.1626, 0.7958, 0.5834, 0.1626, 0.7958, 0.5834, 0.1626, -0.2386, -0.08338, -0.9675, -0.2386, -0.08338, -0.9675, -0.2386, -0.08338, -0.9675, 0.8698, 0.4934, 0.006918, 0.8698, 0.4934, 0.006918, 0.8698, 0.4934, 0.006918, -0.701, -0.1411, -0.6991, -0.701, -0.1411, -0.6991, -0.701, -0.1411, -0.6991, 0.9945, -0.09811, -0.03615, 0.9945, -0.09811, -0.03615, 0.9945, -0.09811, -0.03615, 0.157, -0.01664, 0.9875, 0.157, -0.01664, 0.9875, 0.157, -0.01664, 0.9875, 0.2062, -0.02081, -0.9783, 0.2062, -0.02081, -0.9783, 0.2062, -0.02081, -0.9783, -0.3401, -0.05157, -0.939, -0.3401, -0.05157, -0.939, -0.3401, -0.05157, -0.939, -0.9809, -0.1888, 0.04743, -0.9809, -0.1888, 0.04743, -0.9809, -0.1888, 0.04743, -0.8992, -0.4354, 0.04252, -0.8992, -0.4354, 0.04252, -0.8992, -0.4354, 0.04252, -0.9131, -0.4075, -0.01273, -0.9131, -0.4075, -0.01273, -0.9131, -0.4075, -0.01273, -0.9959, 0.08995, -0.005049, -0.9959, 0.08995, -0.005049, -0.9959, 0.08995, -0.005049, -0.09407, 0.04101, 0.9947, -0.09407, 0.04101, 0.9947, -0.09407, 0.04101, 0.9947, 0.006286, 0.9997, 0.02216, 0.006286, 0.9997, 0.02216, 0.006286, 0.9997, 0.02216, -0.009068, -0.08334, -0.9965, -0.009068, -0.08334, -0.9965, -0.009068, -0.08334, -0.9965, 0.2913, 0.08551, -0.9528, 0.2913, 0.08551, -0.9528, 0.2913, 0.08551, -0.9528, 0.06344, 0.09833, 0.9931, 0.06344, 0.09833, 0.9931, 0.06344, 0.09833, 0.9931, 0.03721, 0.05063, 0.998, 0.03721, 0.05063, 0.998, 0.03721, 0.05063, 0.998, 0.9359, -0.3254, -0.1347, 0.9359, -0.3254, -0.1347, 0.9359, -0.3254, -0.1347, 0.779, -0.1441, 0.6103, 0.779, -0.1441, 0.6103, 0.779, -0.1441, 0.6103, 0.9653, -0.2244, 0.1336, 0.9653, -0.2244, 0.1336, 0.9653, -0.2244, 0.1336, 0.9943, 0.0844, 0.0645, 0.9943, 0.0844, 0.0645, 0.9943, 0.0844, 0.0645, 0.5577, 0.0387, -0.8292, 0.5577, 0.0387, -0.8292, 0.5577, 0.0387, -0.8292, 0.04025, 0.004334, -0.9992, 0.04025, 0.004334, -0.9992, 0.04025, 0.004334, -0.9992, -0.9984, 0.01904, -0.05318, -0.9984, 0.01904, -0.05318, -0.9984, 0.01904, -0.05318, -0.9958, -0.09102, -0.003669, -0.9958, -0.09102, -0.003669, -0.9958, -0.09102, -0.003669, -0.9848, -0.1211, 0.1247, -0.9848, -0.1211, 0.1247, -0.9848, -0.1211, 0.1247, -0.06344, 0.6237, -0.7791, -0.06344, 0.6237, -0.7791, -0.06344, 0.6237, -0.7791, 0.2833, -0.6674, 0.6887, 0.2833, -0.6674, 0.6887, 0.2833, -0.6674, 0.6887, 0.9826, 0.1743, 0.06442, 0.9826, 0.1743, 0.06442, 0.9826, 0.1743, 0.06442, 0.4191, -0.9069, -0.04349, 0.4191, -0.9069, -0.04349, 0.4191, -0.9069, -0.04349, 0.2276, -0.9535, -0.1978, 0.2276, -0.9535, -0.1978, 0.2276, -0.9535, -0.1978, -0.9556, 0.2426, 0.1675, -0.9556, 0.2426, 0.1675, -0.9556, 0.2426, 0.1675, 0.2733, -0.1187, 0.9546, 0.2733, -0.1187, 0.9546, 0.2733, -0.1187, 0.9546, 0.9724, 0.2308, -0.03352, 0.9724, 0.2308, -0.03352, 0.9724, 0.2308, -0.03352, -0.7132, 0.6885, -0.1317, -0.7132, 0.6885, -0.1317, -0.7132, 0.6885, -0.1317, -0.005792, -0.006993, -1.0, -0.005792, -0.006993, -1.0, -0.005792, -0.006993, -1.0, -0.004681, 0.03638, 0.9993, -0.004681, 0.03638, 0.9993, -0.004681, 0.03638, 0.9993, -0.02011, 0.07262, 0.9972, -0.02011, 0.07262, 0.9972, -0.02011, 0.07262, 0.9972, -0.08649, -0.4613, -0.883, -0.08649, -0.4613, -0.883, -0.08649, -0.4613, -0.883, 0.0233, 0.008194, 0.9997, 0.0233, 0.008194, 0.9997, 0.0233, 0.008194, 0.9997, 0.005217, 0.04162, 0.9991, 0.005217, 0.04162, 0.9991, 0.005217, 0.04162, 0.9991, -0.1124, 0.3415, -0.9331, -0.1124, 0.3415, -0.9331, -0.1124, 0.3415, -0.9331, 0.002244, 0.9827, -0.1854, 0.002244, 0.9827, -0.1854, 0.002244, 0.9827, -0.1854, 0.02856, -0.01804, -0.9994, 0.02856, -0.01804, -0.9994, 0.02856, -0.01804, -0.9994, -0.03064, -0.06434, -0.9975, -0.03064, -0.06434, -0.9975, -0.03064, -0.06434, -0.9975, -0.04231, -0.09134, -0.9949, -0.04231, -0.09134, -0.9949, -0.04231, -0.09134, -0.9949, 0.002728, 0.2184, 0.9759, 0.002728, 0.2184, 0.9759, 0.002728, 0.2184, 0.9759, 0.003491, -0.005319, 1.0, 0.003491, -0.005319, 1.0, 0.003491, -0.005319, 1.0, 0.004412, -0.9986, 0.05293, 0.004412, -0.9986, 0.05293, 0.004412, -0.9986, 0.05293, 0.02304, -0.1088, 0.9938, 0.02304, -0.1088, 0.9938, 0.02304, -0.1088, 0.9938, 0.914, -0.4024, -0.0521, 0.914, -0.4024, -0.0521, 0.914, -0.4024, -0.0521, 0.914, -0.4024, -0.0521, -0.8193, -0.07092, -0.5689, -0.8193, -0.07092, -0.5689, -0.8193, -0.07092, -0.5689, -0.002058, 0.1358, -0.9907, -0.002058, 0.1358, -0.9907, -0.002058, 0.1358, -0.9907, -0.1515, 0.2418, 0.9584, -0.1515, 0.2418, 0.9584, -0.1515, 0.2418, 0.9584, -0.05459, 0.02498, 0.9982, -0.05459, 0.02498, 0.9982, -0.05459, 0.02498, 0.9982, -0.02966, -0.527, -0.8493, -0.02966, -0.527, -0.8493, -0.02966, -0.527, -0.8493, 0.003792, -0.01607, -0.9999, 0.003792, -0.01607, -0.9999, 0.003792, -0.01607, -0.9999, 0.4947, 0.03478, 0.8684, 0.4947, 0.03478, 0.8684, 0.4947, 0.03478, 0.8684, -0.003736, -0.0001558, 1.0, -0.003736, -0.0001558, 1.0, -0.003736, -0.0001558, 1.0, 0.4393, 0.1812, -0.8799, 0.4393, 0.1812, -0.8799, 0.4393, 0.1812, -0.8799, -0.01294, 0.797, -0.6039, -0.01294, 0.797, -0.6039, -0.01294, 0.797, -0.6039, 0.0276, 0.8498, 0.5264, 0.0276, 0.8498, 0.5264, 0.0276, 0.8498, 0.5264, 0.09734, -0.9951, -0.01635, 0.09734, -0.9951, -0.01635, 0.09734, -0.9951, -0.01635, 0.644, -0.7621, -0.0675, 0.644, -0.7621, -0.0675, 0.644, -0.7621, -0.0675, -0.9126, 0.4059, 0.04808, -0.9126, 0.4059, 0.04808, -0.9126, 0.4059, 0.04808, -0.5463, 0.7368, -0.3984, -0.5463, 0.7368, -0.3984, -0.5463, 0.7368, -0.3984, 0.02825, 0.9996, 0.004757, 0.02825, 0.9996, 0.004757, 0.02825, 0.9996, 0.004757, -0.7965, -0.3801, 0.4702, -0.7965, -0.3801, 0.4702, -0.7965, -0.3801, 0.4702, 0.5819, 0.6062, 0.5422, 0.5819, 0.6062, 0.5422, 0.5819, 0.6062, 0.5422, -0.7424, -0.6695, -0.02534, -0.7424, -0.6695, -0.02534, -0.7424, -0.6695, -0.02534, 0.08944, 0.9958, -0.02056, 0.08944, 0.9958, -0.02056, 0.08944, 0.9958, -0.02056, -0.4048, -0.8389, 0.3637, -0.4048, -0.8389, 0.3637, -0.4048, -0.8389, 0.3637, 0.03708, -0.9776, -0.2071, 0.03708, -0.9776, -0.2071, 0.03708, -0.9776, -0.2071, 0.9756, 0.2191, 0.01541, 0.9756, 0.2191, 0.01541, 0.9756, 0.2191, 0.01541, -0.9609, -0.2094, -0.1814, -0.9609, -0.2094, -0.1814, -0.9609, -0.2094, -0.1814, -0.9773, -0.04315, 0.2073, -0.9773, -0.04315, 0.2073, -0.9773, -0.04315, 0.2073, -0.3636, 0.9314, -0.01629, -0.3636, 0.9314, -0.01629, -0.3636, 0.9314, -0.01629, 0.01192, 0.5763, -0.8171, 0.01192, 0.5763, -0.8171, 0.01192, 0.5763, -0.8171, 0.04897, 0.9932, -0.106, 0.04897, 0.9932, -0.106, 0.04897, 0.9932, -0.106, 0.4877, 0.8695, 0.07847, 0.4877, 0.8695, 0.07847, 0.4877, 0.8695, 0.07847, 0.001422, -0.9998, -0.02148, 0.001422, -0.9998, -0.02148, 0.001422, -0.9998, -0.02148, -0.005111, -1.0, -0.008075, -0.005111, -1.0, -0.008075, -0.005111, -1.0, -0.008075, -0.9204, -0.2797, 0.2733, -0.9204, -0.2797, 0.2733, -0.9204, -0.2797, 0.2733, 0.1289, -0.9917, 0.001008, 0.1289, -0.9917, 0.001008, 0.1289, -0.9917, 0.001008, -0.9708, 0.2371, 0.03685, -0.9708, 0.2371, 0.03685, -0.9708, 0.2371, 0.03685, 0.9098, -0.4118, -0.05266, 0.9098, -0.4118, -0.05266, 0.9098, -0.4118, -0.05266, 0.9943, 0.08107, 0.06943, 0.9943, 0.08107, 0.06943, 0.9943, 0.08107, 0.06943, 0.575, 0.04897, 0.8167, 0.575, 0.04897, 0.8167, 0.575, 0.04897, 0.8167, 0.575, 0.04897, 0.8167, 0.9923, 0.08524, -0.09037, 0.9923, 0.08524, -0.09037, 0.9923, 0.08524, -0.09037, 0.2249, -0.1174, 0.9673, 0.2249, -0.1174, 0.9673, 0.2249, -0.1174, 0.9673, 0.2249, -0.1174, 0.9673, 0.743, -0.2965, 0.6001, 0.743, -0.2965, 0.6001, 0.743, -0.2965, 0.6001, -0.9863, -0.1591, 0.04247, -0.9863, -0.1591, 0.04247, -0.9863, -0.1591, 0.04247, -0.9937, -0.08972, 0.06717, -0.9937, -0.08972, 0.06717, -0.9937, -0.08972, 0.06717, -0.6809, 0.6811, 0.2692, -0.6809, 0.6811, 0.2692, -0.6809, 0.6811, 0.2692, 0.1351, -0.02781, -0.9904, 0.1351, -0.02781, -0.9904, 0.1351, -0.02781, -0.9904, 0.1323, -0.02228, -0.991, 0.1323, -0.02228, -0.991, 0.1323, -0.02228, -0.991, -0.8993, 0.4372, -0.008279, -0.8993, 0.4372, -0.008279, -0.8993, 0.4372, -0.008279, -0.8963, 0.4434, -0.006378, -0.8963, 0.4434, -0.006378, -0.8963, 0.4434, -0.006378, 0.006781, 0.9999, 0.01301, 0.006781, 0.9999, 0.01301, 0.006781, 0.9999, 0.01301, -0.04364, 0.9977, -0.05232, -0.04364, 0.9977, -0.05232, -0.04364, 0.9977, -0.05232, 0.008531, -0.7503, -0.661, 0.008531, -0.7503, -0.661, 0.008531, -0.7503, -0.661, -0.1414, -0.9874, 0.07137, -0.1414, -0.9874, 0.07137, -0.1414, -0.9874, 0.07137, -0.2064, -0.9785, -0.0001201, -0.2064, -0.9785, -0.0001201, -0.2064, -0.9785, -0.0001201, 0.06966, -0.8908, 0.4491, 0.06966, -0.8908, 0.4491, 0.06966, -0.8908, 0.4491, -0.0291, 0.5456, 0.8375, -0.0291, 0.5456, 0.8375, -0.0291, 0.5456, 0.8375, 0.001265, 0.9999, -0.01426, 0.001265, 0.9999, -0.01426, 0.001265, 0.9999, -0.01426, -0.02199, -0.5356, 0.8442, -0.02199, -0.5356, 0.8442, -0.02199, -0.5356, 0.8442, 0.005135, -0.9979, 0.06417, 0.005135, -0.9979, 0.06417, 0.005135, -0.9979, 0.06417, 0.1883, -0.9789, -0.07974, 0.1883, -0.9789, -0.07974, 0.1883, -0.9789, -0.07974, -0.08489, -0.9905, -0.1086, -0.08489, -0.9905, -0.1086, -0.08489, -0.9905, -0.1086, -0.01295, 0.3227, 0.9464, -0.01295, 0.3227, 0.9464, -0.01295, 0.3227, 0.9464, 0.9894, -0.07952, -0.1212, 0.9894, -0.07952, -0.1212, 0.9894, -0.07952, -0.1212, 0.002115, -0.4282, 0.9037, 0.002115, -0.4282, 0.9037, 0.002115, -0.4282, 0.9037, 0.2649, -0.1969, -0.944, 0.2649, -0.1969, -0.944, 0.2649, -0.1969, -0.944, -0.00453, -0.07629, -0.9971, -0.00453, -0.07629, -0.9971, -0.00453, -0.07629, -0.9971, -0.003041, -0.08195, -0.9966, -0.003041, -0.08195, -0.9966, -0.003041, -0.08195, -0.9966, -0.2653, 0.1801, -0.9472, -0.2653, 0.1801, -0.9472, -0.2653, 0.1801, -0.9472, -0.01203, 0.001386, 0.9999, -0.01203, 0.001386, 0.9999, -0.01203, 0.001386, 0.9999, -0.2832, -0.02784, 0.9586, -0.2832, -0.02784, 0.9586, -0.2832, -0.02784, 0.9586, 0.2335, 0.1047, 0.9667, 0.2335, 0.1047, 0.9667, 0.2335, 0.1047, 0.9667, 0.4548, -0.8738, -0.172, 0.4548, -0.8738, -0.172, 0.4548, -0.8738, -0.172, 0.2737, -0.1365, -0.9521, 0.2737, -0.1365, -0.9521, 0.2737, -0.1365, -0.9521, 0.01153, 0.07689, 0.997, 0.01153, 0.07689, 0.997, 0.01153, 0.07689, 0.997, -0.1685, 0.2282, -0.9589, -0.1685, 0.2282, -0.9589, -0.1685, 0.2282, -0.9589, -0.03587, -0.08009, -0.9961, -0.03587, -0.08009, -0.9961, -0.03587, -0.08009, -0.9961, 0.01446, 0.8733, -0.487, 0.01446, 0.8733, -0.487, 0.01446, 0.8733, -0.487, 0.01602, 0.01592, -0.9997, 0.01602, 0.01592, -0.9997, 0.01602, 0.01592, -0.9997, -0.04788, -0.07544, -0.996, -0.04788, -0.07544, -0.996, -0.04788, -0.07544, -0.996, 0.0149, 0.04497, -0.9989, 0.0149, 0.04497, -0.9989, 0.0149, 0.04497, -0.9989, 0.0008952, -0.004669, -1.0, 0.0008952, -0.004669, -1.0, 0.0008952, -0.004669, -1.0, -0.03659, -0.5301, 0.8472, -0.03659, -0.5301, 0.8472, -0.03659, -0.5301, 0.8472, -0.8904, 0.4549, 0.01597, -0.8904, 0.4549, 0.01597, -0.8904, 0.4549, 0.01597, -0.8904, 0.4549, 0.01597, -0.02122, -0.96, -0.2793, -0.02122, -0.96, -0.2793, -0.02122, -0.96, -0.2793, -0.01633, 0.8442, -0.5357, -0.01633, 0.8442, -0.5357, -0.01633, 0.8442, -0.5357, -0.4937, -0.8529, 0.1696, -0.4937, -0.8529, 0.1696, -0.4937, -0.8529, 0.1696, -0.8086, 0.588, -0.01987, -0.8086, 0.588, -0.01987, -0.8086, 0.588, -0.01987, -0.0009935, 0.9991, 0.04172, -0.0009935, 0.9991, 0.04172, -0.0009935, 0.9991, 0.04172, 0.007516, 0.9979, 0.06376, 0.007516, 0.9979, 0.06376, 0.007516, 0.9979, 0.06376, -0.01241, -0.6487, 0.761, -0.01241, -0.6487, 0.761, -0.01241, -0.6487, 0.761, 0.004435, -0.9997, -0.02385, 0.004435, -0.9997, -0.02385, 0.004435, -0.9997, -0.02385, 0.8583, 0.513, 0.01359, 0.8583, 0.513, 0.01359, 0.8583, 0.513, 0.01359, 0.8436, 0.3602, 0.3982, 0.8436, 0.3602, 0.3982, 0.8436, 0.3602, 0.3982, 0.9894, 0.1215, 0.07965, 0.9894, 0.1215, 0.07965, 0.9894, 0.1215, 0.07965, -0.3223, 0.01976, 0.9464, -0.3223, 0.01976, 0.9464, -0.3223, 0.01976, 0.9464, 0.9995, 0.005633, -0.0319, 0.9995, 0.005633, -0.0319, 0.9995, 0.005633, -0.0319, 0.9954, -0.09038, 0.0316, 0.9954, -0.09038, 0.0316, 0.9954, -0.09038, 0.0316, -0.242, 0.0246, -0.97, -0.242, 0.0246, -0.97, -0.242, 0.0246, -0.97, -0.7846, -0.2915, -0.5472, -0.7846, -0.2915, -0.5472, -0.7846, -0.2915, -0.5472, -0.8961, 0.07125, -0.4381, -0.8961, 0.07125, -0.4381, -0.8961, 0.07125, -0.4381, -0.9197, -0.3913, 0.03222, -0.9197, -0.3913, 0.03222, -0.9197, -0.3913, 0.03222, -0.9198, -0.391, 0.03141, -0.9198, -0.391, 0.03141, -0.9198, -0.391, 0.03141, 0.8606, 0.5075, -0.04246, 0.8606, 0.5075, -0.04246, 0.8606, 0.5075, -0.04246, -0.241, -0.03219, -0.97, -0.241, -0.03219, -0.97, -0.241, -0.03219, -0.97, 0.8155, 0.1655, -0.5546, 0.8155, 0.1655, -0.5546, 0.8155, 0.1655, -0.5546, 0.8869, 0.4598, 0.04364, 0.8869, 0.4598, 0.04364, 0.8869, 0.4598, 0.04364, 0.9049, 0.4255, 0.008596, 0.9049, 0.4255, 0.008596, 0.9049, 0.4255, 0.008596, -0.04274, -0.0235, 0.9988, -0.04274, -0.0235, 0.9988, -0.04274, -0.0235, 0.9988, -0.1496, -0.06288, 0.9867, -0.1496, -0.06288, 0.9867, -0.1496, -0.06288, 0.9867, -0.07491, 0.02159, 0.997, -0.07491, 0.02159, 0.997, -0.07491, 0.02159, 0.997, 0.9854, -0.08798, 0.1457, 0.9854, -0.08798, 0.1457, 0.9854, -0.08798, 0.1457, 0.9956, -0.0935, 0.01119, 0.9956, -0.0935, 0.01119, 0.9956, -0.0935, 0.01119, -0.2062, 0.02517, -0.9782, -0.2062, 0.02517, -0.9782, -0.2062, 0.02517, -0.9782, 0.9841, -0.1614, -0.07405, 0.9841, -0.1614, -0.07405, 0.9841, -0.1614, -0.07405, 0.575, -0.05812, 0.8161, 0.575, -0.05812, 0.8161, 0.575, -0.05812, 0.8161, -0.9958, 0.09094, 0.004185, -0.9958, 0.09094, 0.004185, -0.9958, 0.09094, 0.004185, -0.9997, -0.01334, -0.02148, -0.9997, -0.01334, -0.02148, -0.9997, -0.01334, -0.02148, -0.9895, -0.114, 0.08859, -0.9895, -0.114, 0.08859, -0.9895, -0.114, 0.08859, -0.9163, -0.3955, -0.06363, -0.9163, -0.3955, -0.06363, -0.9163, -0.3955, -0.06363, -0.9969, 0.0565, -0.05548, -0.9969, 0.0565, -0.05548, -0.9969, 0.0565, -0.05548, -0.2567, 0.1918, 0.9473, -0.2567, 0.1918, 0.9473, -0.2567, 0.1918, 0.9473, -0.4479, 0.6249, 0.6395, -0.4479, 0.6249, 0.6395, -0.4479, 0.6249, 0.6395, 0.011, -0.01185, -0.9999, 0.011, -0.01185, -0.9999, 0.011, -0.01185, -0.9999, 0.01386, -0.006809, -0.9999, 0.01386, -0.006809, -0.9999, 0.01386, -0.006809, -0.9999, 0.003162, -0.919, -0.3944, 0.003162, -0.919, -0.3944, 0.003162, -0.919, -0.3944, 0.03792, -0.9992, 0.01024, 0.03792, -0.9992, 0.01024, 0.03792, -0.9992, 0.01024, 0.9951, 0.08609, 0.04836, 0.9951, 0.08609, 0.04836, 0.9951, 0.08609, 0.04836, -0.9831, -0.1426, 0.1146, -0.9831, -0.1426, 0.1146, -0.9831, -0.1426, 0.1146, 0.973, -0.2207, 0.0675, 0.973, -0.2207, 0.0675, 0.973, -0.2207, 0.0675, -0.4619, -0.4603, -0.7581, -0.4619, -0.4603, -0.7581, -0.4619, -0.4603, -0.7581, 0.01698, 0.0008602, -0.9999, 0.01698, 0.0008602, -0.9999, 0.01698, 0.0008602, -0.9999, -0.9702, 0.1899, 0.1503, -0.9702, 0.1899, 0.1503, -0.9702, 0.1899, 0.1503, 0.1476, 0.0006092, -0.989, 0.1476, 0.0006092, -0.989, 0.1476, 0.0006092, -0.989, -0.9952, -0.05252, 0.08227, -0.9952, -0.05252, 0.08227, -0.9952, -0.05252, 0.08227, 0.726, 0.04625, 0.6862, 0.726, 0.04625, 0.6862, 0.726, 0.04625, 0.6862])] * 3)])

# ---- objects
ob_coffin_down = bpy.data.objects.new('coffin_down', None)
ob_coffin_down_lod0 = bpy.data.objects.new('coffin_down_LOD0', me_untitled_001)
ob_camera = bpy.data.objects.new('Camera', cam_camera)

# ---- transforms, parenting, visibility, modifiers, constraints
ob_coffin_down.location = (-0.02698, 0.1069, 0.1856)
ob_coffin_down.scale = (0.0254, 0.0254, 0.0254)
ob_coffin_down.empty_image_offset = (0.0, 0.0)
ob_coffin_down.color = (0.8, 0.8, 0.8, 1.0)
ob_coffin_down.lineart.crease_threshold = 0.0
ob_coffin_down_lod0.parent = ob_coffin_down
ob_coffin_down_lod0.location = (1.062, -4.208, -7.308)
ob_coffin_down_lod0.scale = (0.3937, 0.3937, 0.3937)
ob_coffin_down_lod0.color = (0.8, 0.8, 0.8, 1.0)
ob_coffin_down_lod0.lineart.crease_threshold = 0.0
ob_camera.location = (7.481, -6.508, 5.344)
ob_camera.rotation_euler = (1.109, 0.0, 0.8149)
ob_camera.lock_rotations_4d = False
ob_camera.empty_display_type = 'ARROWS'
ob_camera.color = (0.0, 0.0, 0.0, 0.0)
ob_camera.display_type = 'WIRE'
ob_camera.lineart.crease_threshold = 0.0

# ---- collection membership
col_collection_1.objects.link(ob_coffin_down)
col_collection_1.objects.link(ob_coffin_down_lod0)
col_collection_1.objects.link(ob_camera)

# ---- scene / render settings (as saved in the file)
scene.camera = ob_camera
scene.frame_start = 1; scene.frame_end = 250; scene.frame_set(1)
scene.render.engine = 'CYCLES'
scene.render.resolution_percentage = 50
scene.render.fps = 30
scene.render.dither_intensity = 0.0
scene.cycles.use_denoising = False
scene.cycles.samples = 128
scene.cycles.sampling_pattern = 'TABULATED_SOBOL'
scene.cycles.use_adaptive_sampling = False
scene.cycles.use_light_tree = False
scene.cycles.blur_glossy = 0.0
scene.cycles.sample_clamp_indirect = 0.0
scene.view_settings.view_transform = 'Standard'
bpy.context.view_layer.update()

# ---- added for rendering (the .blend has no usable light): sun
light_auto_sun = bpy.data.lights.new('AutoSun', 'SUN')
light_auto_sun.energy = 3.0
light_auto_sun.angle = 0.0523599
ob_auto_sun = bpy.data.objects.new('AutoSun', light_auto_sun)
scene.collection.objects.link(ob_auto_sun)
ob_auto_sun.rotation_euler = (0.872665, 0.174533, 0.523599)
bpy.context.view_layer.update()
